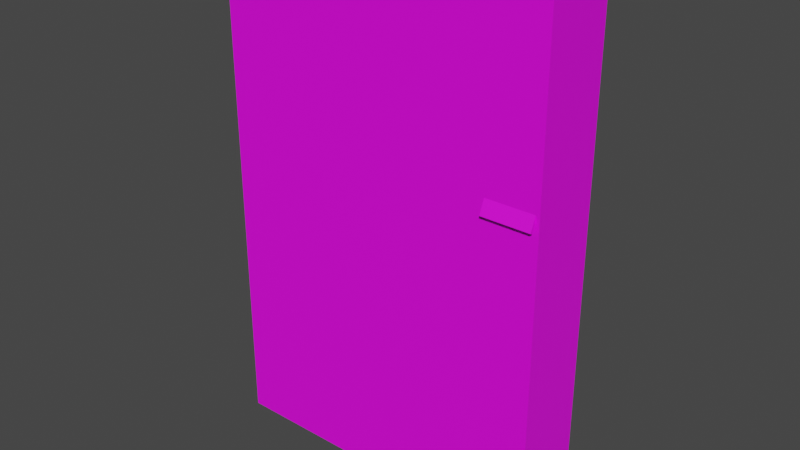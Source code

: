 # Source: Lab.blend  (saved by Blender 3.3.6; exported with 4.5.12 LTS)
import bpy
from mathutils import Matrix  # noqa: F401  (used for matrix-valued properties, if any)

bpy.ops.wm.read_factory_settings(use_empty=True)
scene = bpy.context.scene
scene.name = 'Scene'

# ---- collections
col_collection = bpy.data.collections.new('Collection'); scene.collection.children.link(col_collection)

# ---- images (referenced by path relative to the original .blend; pixels are not part of the script)
import os
ASSET_DIR = os.environ.get("B2B_ASSET_DIR", "")  # directory of the original .blend (textures are referenced by path, not embedded)
HERE = os.path.dirname(os.path.abspath(__file__))  # packed textures are extracted next to this script under _unpacked/

def load_image(name, relpath, width, height, colorspace="sRGB"):
    """Load a texture the original file referenced (path relative to the .blend, or extracted next to this script)."""
    p = next((c for c in (os.path.join(HERE, relpath), os.path.join(ASSET_DIR, relpath)) if relpath and os.path.exists(c)), "")
    if p:
        img = bpy.data.images.load(p, check_existing=True)
        img.name = name
    else:  # same state as the original file: an image datablock whose file is absent (Cycles renders it pink)
        img = bpy.data.images.new(name, width, height)
        img.source = "FILE"
        img.filepath = "//" + (relpath or name)
    img.colorspace_settings.name = colorspace
    return img
img_walltexture_png = load_image('WallTexture.png', 'WallTexture.png', 1024, 1024, 'sRGB')
img_tile_png = load_image('TILE.png', 'TILE.png', 1024, 1024, 'sRGB')
img_door_jpg = load_image('Door.jpg', 'Door.jpg', 1024, 1024, 'sRGB')

# ---- materials (node trees are filled in below, after node groups)
mat_material = bpy.data.materials.new('Material')
mat_material.alpha_threshold = 0.0
mat_material.use_transparent_shadow = False
mat_material.roughness = 0.5
mat_material.line_color = (0.0, 0.0, 0.0, 1.0)
mat_material_001 = bpy.data.materials.new('Material.001')
mat_material_001.use_transparent_shadow = False
mat_material_002 = bpy.data.materials.new('Material.002')
mat_material_002.use_transparent_shadow = False

# ---- material node trees
mat_material.use_nodes = True; mat_material.node_tree.nodes.clear()
_N = mat_material.node_tree.nodes; _L = mat_material.node_tree.links
n0 = _N.new('ShaderNodeOutputMaterial'); n0.name = 'Material Output'; n0.location = (300, 300)
n1 = _N.new('ShaderNodeBsdfPrincipled'); n1.name = 'Principled BSDF'; n1.location = (10, 300)
n1.distribution = 'GGX'
n1.subsurface_method = 'RANDOM_WALK_SKIN'
n1.inputs[3].default_value = 1.45
n1.inputs[27].default_value = (0.0, 0.0, 0.0, 1.0)
n1.inputs[28].default_value = 1.0
n2 = _N.new('ShaderNodeTexImage'); n2.name = 'Image Texture'; n2.location = (-280, 280)
n2.image = img_walltexture_png
_L.new(n1.outputs[0], n0.inputs[0])
_L.new(n2.outputs[0], n1.inputs[0])
n0.is_active_output = True
mat_material_001.use_nodes = True; mat_material_001.node_tree.nodes.clear()
_N = mat_material_001.node_tree.nodes; _L = mat_material_001.node_tree.links
n0 = _N.new('ShaderNodeBsdfPrincipled'); n0.name = 'Principled BSDF'; n0.location = (10, 300)
n0.distribution = 'GGX'
n0.subsurface_method = 'RANDOM_WALK_SKIN'
n0.inputs[3].default_value = 1.45
n0.inputs[27].default_value = (0.0, 0.0, 0.0, 1.0)
n0.inputs[28].default_value = 1.0
n1 = _N.new('ShaderNodeOutputMaterial'); n1.name = 'Material Output'; n1.location = (300, 300)
n2 = _N.new('ShaderNodeTexImage'); n2.name = 'Image Texture'; n2.location = (-280, 280)
n2.image = img_tile_png
_L.new(n0.outputs[0], n1.inputs[0])
_L.new(n2.outputs[0], n0.inputs[0])
n1.is_active_output = True
mat_material_002.use_nodes = True; mat_material_002.node_tree.nodes.clear()
_N = mat_material_002.node_tree.nodes; _L = mat_material_002.node_tree.links
n0 = _N.new('ShaderNodeBsdfPrincipled'); n0.name = 'Principled BSDF'; n0.location = (10, 300)
n0.distribution = 'GGX'
n0.subsurface_method = 'RANDOM_WALK_SKIN'
n0.inputs[3].default_value = 1.45
n0.inputs[27].default_value = (0.0, 0.0, 0.0, 1.0)
n0.inputs[28].default_value = 1.0
n1 = _N.new('ShaderNodeOutputMaterial'); n1.name = 'Material Output'; n1.location = (300, 300)
n2 = _N.new('ShaderNodeTexImage'); n2.name = 'Image Texture'; n2.location = (-280, 280)
n2.image = img_door_jpg
_L.new(n0.outputs[0], n1.inputs[0])
_L.new(n2.outputs[0], n0.inputs[0])
n1.is_active_output = True

# ---- world
world_world = bpy.data.worlds.new('World'); scene.world = world_world
world_world.use_nodes = True; world_world.node_tree.nodes.clear()
_N = world_world.node_tree.nodes; _L = world_world.node_tree.links
n0 = _N.new('ShaderNodeOutputWorld'); n0.name = 'World Output'; n0.location = (300, 300)
n1 = _N.new('ShaderNodeBackground'); n1.name = 'Background'; n1.location = (10, 300)
n1.inputs[0].default_value = (0.05088, 0.05088, 0.05088, 1.0)
_L.new(n1.outputs[0], n0.inputs[0])
n0.is_active_output = True
world_world.color = (0.05088, 0.05088, 0.05088)
world_world.use_sun_shadow = False
world_world.sun_shadow_jitter_overblur = 0.0

# ---- meshes
me_cube = bpy.data.meshes.new('Cube')
me_cube.from_pydata([(32.08, -12.34, -40.47), (33.35, -12.88, -41.75), (32.08, -12.34, 58.09), (33.35, -12.88, 59.37), (-32.08, -12.34, -40.47), (-33.35, -12.88, -41.75), (-32.08, -12.34, 58.09), (-33.35, -12.88, 59.37), (33.35, -12.34, 59.37), (-33.35, -12.34, 59.37), (33.35, -12.34, -41.75), (-33.35, -12.34, -41.75), (11.12, -12.88, -41.75), (-11.12, -12.88, -41.75), (11.12, -12.34, 59.37), (-11.12, -12.34, 59.37), (-11.12, -12.88, 59.37), (11.12, -12.88, 59.37), (-11.12, -12.34, -41.75), (11.12, -12.34, -41.75), (10.69, -12.34, 58.09), (-10.69, -12.34, 58.09), (-10.69, -12.34, -40.47), (10.69, -12.34, -40.47), (-33.35, -12.88, 49.05), (33.35, -12.34, 49.05), (-33.35, -12.34, 49.05), (33.35, -12.88, 49.05), (32.08, -12.34, 48.03), (-32.08, -12.34, 48.03), (-11.12, -12.88, 49.05), (11.12, -12.88, 49.05), (10.69, -12.34, 48.03), (-10.69, -12.34, 48.03), (-33.35, -12.34, 3.648), (33.35, -12.88, 3.648), (-32.08, -12.34, 3.778), (-33.35, -12.88, 3.648), (33.35, -12.34, 3.648), (32.08, -12.34, 3.778), (-11.12, -12.88, 3.648), (11.12, -12.88, 3.648), (10.69, -12.34, 3.778), (-10.69, -12.34, 3.778), (-33.35, -12.34, -20.59), (33.35, -12.88, -20.59), (-32.08, -12.34, -19.85), (-33.35, -12.88, -20.59), (33.35, -12.34, -20.59), (32.08, -12.34, -19.85), (-11.12, -12.88, -20.59), (11.12, -12.88, -20.59), (10.69, -12.34, -19.85), (-10.69, -12.34, -19.85), (-33.35, -12.88, 2.368), (33.35, -12.34, 2.368), (32.08, -12.34, 2.53), (-11.12, -12.88, 2.368), (11.12, -12.88, 2.368), (10.69, -12.34, 2.53), (-10.69, -12.34, 2.53), (-33.35, -12.34, 2.368), (33.35, -12.88, 2.368), (-32.08, -12.34, 2.53), (-33.35, -12.88, 47.79), (33.35, -12.34, 47.79), (32.08, -12.34, 46.81), (-11.12, -12.88, 47.79), (11.12, -12.88, 47.79), (10.69, -12.34, 46.81), (-10.69, -12.34, 46.81), (-33.35, -12.34, 47.79), (33.35, -12.88, 47.79), (-32.08, -12.34, 46.81), (-33.35, -12.34, -25.76), (33.35, -12.88, -25.76), (-32.08, -12.34, -24.88), (-33.35, -12.88, -25.76), (33.35, -12.34, -25.76), (32.08, -12.34, -24.88), (-11.12, -12.88, -25.76), (11.12, -12.88, -25.76), (10.69, -12.34, -24.88), (-10.69, -12.34, -24.88), (9.919, -12.88, -41.75), (-9.919, -12.88, -41.75), (9.919, -12.34, 59.37), (-9.919, -12.34, 59.37), (-9.919, -12.88, 59.37), (9.919, -12.88, 59.37), (-9.919, -12.34, -41.75), (9.919, -12.34, -41.75), (9.539, -12.34, 58.09), (-9.539, -12.34, 58.09), (-9.539, -12.34, -40.47), (9.539, -12.34, -40.47), (-9.539, -12.34, 48.03), (9.539, -12.34, 48.03), (9.919, -12.88, 49.05), (-9.919, -12.88, 49.05), (9.919, -12.88, 3.648), (-9.919, -12.88, 3.648), (-9.539, -12.34, 3.778), (9.539, -12.34, 3.778), (-9.539, -12.34, -19.85), (9.539, -12.34, -19.85), (9.919, -12.88, -20.59), (-9.919, -12.88, -20.59), (-9.539, -12.34, 2.53), (9.539, -12.34, 2.53), (9.919, -12.88, 2.368), (-9.919, -12.88, 2.368), (9.919, -12.88, 47.79), (-9.919, -12.88, 47.79), (-9.539, -12.34, 46.81), (9.539, -12.34, 46.81), (9.919, -12.88, -25.76), (-9.919, -12.88, -25.76), (-9.539, -12.34, -24.88), (9.539, -12.34, -24.88), (-33.35, -12.34, -38.75), (33.35, -12.88, -38.75), (-32.08, -12.34, -37.55), (-33.35, -12.88, -38.75), (33.35, -12.34, -38.75), (32.08, -12.34, -37.55), (-11.12, -12.88, -38.75), (11.12, -12.88, -38.75), (10.69, -12.34, -37.55), (-10.69, -12.34, -37.55), (9.539, -12.34, -37.55), (-9.539, -12.34, -37.55), (-9.919, -12.88, -38.75), (9.919, -12.88, -38.75), (-33.35, -12.88, -33.85), (33.35, -12.34, -33.85), (32.08, -12.34, -32.77), (-11.12, -12.88, -33.85), (11.12, -12.88, -33.85), (10.69, -12.34, -32.77), (-10.69, -12.34, -32.77), (9.539, -12.34, -32.77), (-9.539, -12.34, -32.77), (-9.919, -12.88, -33.85), (9.919, -12.88, -33.85), (-33.35, -12.34, -33.85), (33.35, -12.88, -33.85), (-32.08, -12.34, -32.77), (-33.35, -12.34, 41.43), (33.35, -12.88, 41.43), (-32.08, -12.34, 40.61), (-33.35, -12.88, 41.43), (33.35, -12.34, 41.43), (32.08, -12.34, 40.61), (-11.12, -12.88, 41.43), (11.12, -12.88, 41.43), (10.69, -12.34, 40.61), (-10.69, -12.34, 40.61), (9.539, -12.34, 40.61), (-9.539, -12.34, 40.61), (-9.919, -12.88, 41.43), (9.919, -12.88, 41.43), (-7.153e-07, -12.88, -41.75), (-7.153e-07, -12.34, 59.37), (-7.153e-07, -12.88, 59.37), (-7.153e-07, -12.34, -41.75), (-7.153e-07, -12.34, 58.09), (-7.153e-07, -12.34, -40.47), (-7.153e-07, -12.34, 48.03), (-7.153e-07, -12.88, 49.05), (-7.153e-07, -12.88, 3.648), (-7.153e-07, -12.34, 3.778), (-7.153e-07, -12.34, -19.85), (-7.153e-07, -12.88, -20.59), (-7.153e-07, -12.34, 2.53), (-7.153e-07, -12.88, 2.368), (-7.153e-07, -12.88, 47.79), (-7.153e-07, -12.34, 46.81), (-7.153e-07, -12.88, -25.76), (-7.153e-07, -12.34, -24.88), (-7.153e-07, -12.88, -38.75), (-7.153e-07, -12.34, -37.55), (-7.153e-07, -12.88, -33.85), (-7.153e-07, -12.34, -32.77), (-7.153e-07, -12.88, 41.43), (-7.153e-07, -12.34, 40.61), (-11.12, -5.829, 59.37), (-33.35, -5.829, 59.37), (33.35, -5.829, 49.05), (33.35, -5.829, 59.37), (-33.35, -5.829, -38.75), (-33.35, -5.829, -41.75), (11.12, -5.829, -41.75), (33.35, -5.829, -41.75), (-10.69, -5.829, 58.09), (-32.08, -5.829, 58.09), (32.08, -5.829, 48.03), (32.08, -5.829, 58.09), (-32.08, -5.829, -37.55), (-32.08, -5.829, -40.47), (10.69, -5.829, -40.47), (32.08, -5.829, -40.47), (11.12, -5.829, 59.37), (-9.919, -5.829, 59.37), (-11.12, -5.829, -41.75), (9.919, -5.829, -41.75), (10.69, -5.829, 58.09), (-9.539, -5.829, 58.09), (-10.69, -5.829, -40.47), (9.539, -5.829, -40.47), (33.35, -5.829, 47.79), (-33.35, -5.829, 49.05), (32.08, -5.829, 46.81), (-32.08, -5.829, 48.03), (10.69, -5.829, 46.81), (10.69, -5.829, 48.03), (-10.69, -5.829, 46.81), (-10.69, -5.829, 48.03), (9.539, -5.829, 48.03), (-33.35, -5.829, 41.43), (-33.35, -5.829, 3.648), (-32.08, -5.829, 40.61), (-32.08, -5.829, 3.778), (33.35, -5.829, 2.368), (33.35, -5.829, 3.648), (32.08, -5.829, 2.53), (32.08, -5.829, 3.778), (10.69, -5.829, 2.53), (10.69, -5.829, 3.778), (-10.69, -5.829, 2.53), (-10.69, -5.829, 3.778), (9.539, -5.829, 3.778), (-33.35, -5.829, 2.368), (-33.35, -5.829, -20.59), (-32.08, -5.829, 2.53), (-32.08, -5.829, -19.85), (33.35, -5.829, -25.76), (33.35, -5.829, -20.59), (32.08, -5.829, -24.88), (32.08, -5.829, -19.85), (10.69, -5.829, -24.88), (10.69, -5.829, -19.85), (9.539, -5.829, -19.85), (-10.69, -5.829, -19.85), (9.539, -5.829, 2.53), (33.35, -5.829, 41.43), (32.08, -5.829, 40.61), (10.69, -5.829, 40.61), (-33.35, -5.829, 47.79), (-32.08, -5.829, 46.81), (9.539, -5.829, 46.81), (-33.35, -5.829, -25.76), (-32.08, -5.829, -24.88), (33.35, -5.829, -33.85), (32.08, -5.829, -32.77), (10.69, -5.829, -32.77), (-10.69, -5.829, -32.77), (-10.69, -5.829, -24.88), (9.539, -5.829, -24.88), (9.919, -5.829, 59.37), (-7.153e-07, -5.829, 59.37), (-9.919, -5.829, -41.75), (-7.153e-07, -5.829, -41.75), (9.539, -5.829, 58.09), (-7.153e-07, -5.829, 58.09), (-9.539, -5.829, -40.47), (-7.153e-07, -5.829, -40.47), (-9.539, -5.829, 48.03), (-9.539, -5.829, 3.778), (-9.539, -5.829, -19.85), (-9.539, -5.829, 2.53), (-9.539, -5.829, 46.81), (-9.539, -5.829, -24.88), (9.539, -5.829, -32.77), (-9.539, -5.829, -32.77), (9.539, -5.829, 40.61), (-33.35, -5.829, -33.85), (-32.08, -5.829, -32.77), (33.35, -5.829, -38.75), (32.08, -5.829, -37.55), (10.69, -5.829, -37.55), (-10.69, -5.829, -37.55), (9.539, -5.829, -37.55), (-9.539, -5.829, -37.55), (-10.69, -5.829, 40.61), (-9.539, -5.829, 40.61), (-7.153e-07, -5.829, 3.778), (-7.153e-07, -5.829, 2.53), (-32.08, -5.829, 50.07), (-32.08, -5.829, 56.55), (-33.35, -5.829, 50.07), (-33.35, -5.829, 56.55), (-33.35, -12.33, 50.07), (-33.35, -12.33, 56.55), (-32.08, -12.33, 50.07), (-32.08, -12.33, 56.55), (9.539, 1.95, -40.47), (-7.153e-07, 1.95, -40.47), (33.35, 1.95, -41.75), (33.35, 1.95, -38.75), (-32.08, 1.95, 56.55), (-33.35, 1.95, 56.55), (-9.919, 1.95, 59.37), (-7.153e-07, 1.95, 59.37), (-9.539, 1.95, -40.47), (32.08, 1.95, 2.53), (32.08, 1.95, -19.85), (11.12, 1.95, -41.75), (10.69, 1.95, -40.47), (9.919, 1.95, -41.75), (33.35, 1.95, 3.648), (32.08, 1.95, 3.778), (-33.35, 1.95, 2.368), (-33.35, 1.95, -20.59), (-32.08, 1.95, 2.53), (-10.69, 1.95, -40.47), (-32.08, 1.95, 50.07), (-33.35, 1.95, 50.07), (-33.35, 1.95, 41.43), (-33.35, 1.95, 47.79), (32.08, 1.95, -40.47), (-32.08, 1.95, -19.85), (-33.35, 1.95, -25.76), (9.919, 1.95, 59.37), (9.539, 1.95, 58.09), (-33.35, 1.95, -33.85), (-32.08, 1.95, -32.77), (-32.08, 1.95, 58.09), (-33.35, 1.95, 49.05), (-33.35, 1.95, 59.37), (-7.153e-07, 1.95, -41.75), (-11.12, 1.95, 59.37), (-10.69, 1.95, 58.09), (11.12, 1.95, 59.37), (10.69, 1.95, 58.09), (-9.539, 1.95, 58.09), (33.35, 1.95, 47.79), (32.08, 1.95, 46.81), (33.35, 1.95, 41.43), (32.08, 1.95, 40.61), (-32.08, 1.95, 48.03), (-32.08, 1.95, -24.88), (-33.35, 1.95, 3.648), (-32.08, 1.95, 40.61), (-9.919, 1.95, -41.75), (32.08, 1.95, -37.55), (33.35, 1.95, -33.85), (-32.08, 1.95, 46.81), (33.35, 1.95, 49.05), (33.35, 1.95, 59.37), (32.08, 1.95, 48.03), (32.08, 1.95, 58.09), (-11.12, 1.95, -41.75), (33.35, 1.95, -25.76), (33.35, 1.95, -20.59), (32.08, 1.95, -24.88), (-7.153e-07, 1.95, 58.09), (-32.08, 1.95, 3.778), (32.08, 1.95, -32.77), (-33.35, 1.95, -38.75), (-33.35, 1.95, -41.75), (-32.08, 1.95, -37.55), (-32.08, 1.95, -40.47), (33.35, 1.95, 2.368)], [], [(33, 29, 6, 21), (16, 15, 9, 7), (123, 120, 11, 5), (31, 27, 3, 17), (27, 25, 8, 3), (12, 19, 10, 1), (15, 87, 203, 186), (65, 152, 245, 210), (14, 8, 189, 202), (33, 96, 267, 217), (60, 43, 230, 229), (167, 95, 209, 266), (42, 59, 227, 228), (102, 171, 286, 268), (5, 11, 18, 13), (84, 91, 19, 12), (24, 30, 16, 7), (98, 31, 17, 89), (3, 8, 14, 17), (88, 87, 15, 16), (28, 32, 20, 2), (96, 33, 21, 93), (76, 147, 277, 252), (166, 93, 207, 264), (112, 68, 31, 98), (64, 67, 30, 24), (145, 74, 251, 276), (20, 92, 263, 206), (72, 65, 25, 27), (68, 72, 27, 31), (7, 9, 26, 24), (56, 39, 226, 225), (60, 63, 36, 43), (58, 62, 35, 41), (62, 55, 38, 35), (96, 114, 271, 267), (54, 57, 40, 37), (110, 58, 41, 100), (56, 59, 42, 39), (91, 165, 262, 205), (94, 167, 266, 265), (151, 148, 34, 37), (118, 83, 53, 104), (79, 82, 52, 49), (116, 81, 51, 106), (77, 80, 50, 47), (38, 55, 223, 224), (75, 78, 48, 45), (81, 75, 45, 51), (83, 76, 46, 53), (115, 97, 218, 250), (54, 61, 44, 47), (37, 34, 61, 54), (90, 18, 204, 261), (92, 166, 264, 263), (49, 52, 59, 56), (106, 51, 58, 110), (47, 50, 57, 54), (142, 131, 283, 274), (45, 48, 55, 62), (51, 45, 62, 58), (53, 46, 63, 60), (24, 26, 71, 64), (23, 0, 201, 200), (157, 150, 73, 70), (155, 149, 72, 68), (149, 152, 65, 72), (165, 90, 261, 262), (151, 154, 67, 64), (161, 155, 68, 112), (153, 156, 69, 66), (159, 157, 70, 114), (140, 147, 76, 83), (138, 146, 75, 81), (146, 135, 78, 75), (150, 36, 222, 221), (134, 137, 80, 77), (144, 138, 81, 116), (136, 139, 82, 79), (122, 4, 199, 198), (129, 140, 256, 281), (47, 44, 74, 77), (28, 2, 197, 196), (183, 142, 118, 179), (137, 143, 117, 80), (182, 144, 116, 178), (87, 163, 260, 203), (185, 159, 114, 177), (154, 160, 113, 67), (184, 161, 112, 176), (50, 107, 111, 57), (173, 106, 110, 175), (163, 86, 259, 260), (172, 104, 108, 174), (80, 117, 107, 50), (178, 116, 106, 173), (34, 148, 219, 220), (179, 118, 104, 172), (21, 6, 195, 194), (86, 14, 202, 259), (57, 111, 101, 40), (175, 110, 100, 170), (67, 113, 99, 30), (176, 112, 98, 169), (29, 33, 217, 213), (177, 114, 96, 168), (32, 97, 92, 20), (168, 96, 93, 166), (17, 14, 86, 89), (164, 163, 87, 88), (30, 99, 88, 16), (169, 98, 89, 164), (13, 18, 90, 85), (162, 165, 91, 84), (109, 103, 231, 244), (36, 63, 234, 222), (10, 19, 192, 193), (125, 136, 254, 279), (162, 84, 133, 180), (13, 85, 132, 126), (167, 94, 131, 181), (11, 120, 190, 191), (119, 105, 242, 258), (0, 23, 128, 125), (84, 12, 127, 133), (5, 13, 126, 123), (61, 34, 220, 232), (1, 10, 124, 121), (12, 1, 121, 127), (22, 4, 122, 129), (135, 124, 278, 253), (134, 145, 120, 123), (77, 74, 145, 134), (53, 60, 229, 243), (180, 133, 144, 182), (126, 132, 143, 137), (181, 131, 142, 183), (128, 130, 141, 139), (8, 25, 188, 189), (125, 128, 139, 136), (133, 127, 138, 144), (123, 126, 137, 134), (59, 52, 241, 227), (121, 124, 135, 146), (127, 121, 146, 138), (129, 122, 147, 140), (170, 100, 161, 184), (40, 101, 160, 154), (171, 102, 159, 185), (9, 15, 186, 187), (108, 104, 269, 270), (39, 42, 156, 153), (100, 41, 155, 161), (37, 40, 154, 151), (105, 109, 244, 242), (35, 38, 152, 149), (41, 35, 149, 155), (43, 36, 150, 157), (64, 71, 148, 151), (32, 28, 196, 215), (103, 171, 185, 158), (101, 170, 184, 160), (130, 181, 183, 141), (132, 180, 182, 143), (95, 167, 181, 130), (85, 162, 180, 132), (49, 56, 225, 239), (97, 32, 215, 218), (85, 90, 165, 162), (99, 169, 164, 88), (89, 86, 163, 164), (97, 168, 166, 92), (115, 177, 168, 97), (113, 176, 169, 99), (111, 175, 170, 101), (109, 174, 171, 103), (119, 179, 172, 105), (117, 178, 173, 107), (105, 172, 174, 109), (107, 173, 175, 111), (160, 184, 176, 113), (158, 185, 177, 115), (143, 182, 178, 117), (141, 183, 179, 119), (236, 253, 346, 353), (264, 207, 335, 356), (210, 245, 338, 336), (278, 193, 298, 299), (209, 200, 308, 296), (192, 205, 309, 307), (246, 212, 337, 339), (235, 252, 341, 321), (271, 216, 217, 267), (212, 214, 215, 196), (265, 266, 297, 304), (213, 249, 347, 340), (223, 237, 354, 363), (216, 249, 213, 217), (234, 235, 321, 314), (270, 229, 230, 268), (225, 226, 311, 305), (288, 213, 340, 316), (198, 199, 362, 361), (279, 254, 358, 345), (269, 243, 229, 270), (248, 211, 328, 319), (253, 278, 299, 346), (193, 192, 307, 298), (266, 209, 296, 297), (274, 256, 257, 272), (277, 198, 361, 326), (255, 273, 258, 240), (247, 275, 250, 214), (241, 242, 244, 227), (240, 258, 242, 241), (227, 244, 231, 228), (287, 270, 268, 286), (214, 250, 218, 215), (276, 251, 322, 325), (203, 260, 303, 302), (263, 264, 356, 324), (237, 236, 353, 354), (200, 209, 282, 280), (265, 208, 281, 283), (190, 276, 325, 359), (200, 201, 320, 308), (191, 190, 359, 360), (283, 281, 256, 274), (239, 225, 305, 306), (228, 231, 275, 247), (268, 230, 284, 285), (224, 223, 363, 310), (207, 194, 332, 335), (232, 220, 342, 312), (291, 187, 329, 301), (153, 66, 212, 246), (174, 108, 270, 287), (18, 11, 191, 204), (139, 141, 273, 255), (69, 156, 247, 214), (19, 91, 205, 192), (2, 20, 206, 197), (71, 26, 211, 248), (93, 21, 194, 207), (104, 53, 243, 269), (4, 22, 208, 199), (120, 145, 276, 190), (147, 122, 198, 277), (44, 61, 232, 233), (70, 73, 249, 216), (124, 10, 193, 278), (63, 46, 235, 234), (148, 71, 248, 219), (0, 125, 279, 201), (48, 78, 236, 237), (73, 150, 221, 249), (79, 49, 239, 238), (128, 23, 200, 280), (152, 38, 224, 245), (66, 69, 214, 212), (22, 129, 281, 208), (114, 70, 216, 271), (39, 153, 246, 226), (95, 130, 282, 209), (52, 82, 240, 241), (74, 44, 233, 251), (131, 94, 265, 283), (156, 42, 228, 247), (46, 76, 252, 235), (83, 118, 272, 257), (43, 157, 284, 230), (103, 158, 275, 231), (25, 65, 210, 188), (78, 135, 253, 236), (141, 119, 258, 273), (159, 102, 268, 285), (211, 26, 9, 187, 291, 293, 292, 290), (136, 79, 238, 254), (118, 142, 274, 272), (130, 128, 280, 282), (289, 195, 6, 29, 213, 288, 294, 295), (82, 139, 255, 240), (158, 115, 250, 275), (140, 83, 257, 256), (171, 174, 287, 286), (157, 159, 285, 284), (55, 48, 237, 223), (294, 292, 293, 295), (288, 290, 292, 294), (293, 291, 289, 295), (332, 327, 329, 331), (350, 351, 349, 348), (361, 362, 360, 359), (308, 320, 298, 307), (362, 315, 352, 360), (296, 308, 307, 309), (351, 334, 333, 349), (335, 332, 331, 302), (340, 328, 317, 316), (327, 300, 301, 329), (337, 350, 348, 336), (305, 311, 310, 363), (343, 357, 342, 318), (355, 306, 354, 353), (314, 321, 313, 312), (357, 314, 312, 342), (306, 305, 363, 354), (340, 347, 319, 328), (339, 337, 336, 338), (358, 355, 353, 346), (321, 341, 322, 313), (334, 324, 323, 333), (356, 335, 302, 303), (315, 304, 344, 352), (297, 296, 309, 330), (320, 345, 299, 298), (326, 361, 359, 325), (341, 326, 325, 322), (345, 358, 346, 299), (311, 339, 338, 310), (347, 343, 318, 319), (304, 297, 330, 344), (324, 356, 303, 323), (226, 246, 339, 311), (189, 188, 348, 349), (290, 317, 316, 288), (251, 233, 313, 322), (260, 259, 323, 303), (261, 204, 352, 344), (222, 234, 314, 357), (196, 197, 351, 350), (233, 232, 312, 313), (259, 202, 333, 323), (249, 221, 343, 347), (289, 291, 301, 300), (238, 239, 306, 355), (219, 248, 319, 318), (262, 261, 344, 330), (187, 186, 331, 329), (202, 189, 349, 333), (254, 238, 355, 358), (252, 277, 326, 341), (188, 210, 336, 348), (197, 206, 334, 351), (212, 196, 350, 337), (206, 263, 324, 334), (194, 195, 327, 332), (205, 262, 330, 309), (245, 224, 310, 338), (204, 191, 360, 352), (208, 265, 304, 315), (199, 208, 315, 362), (220, 219, 318, 342), (201, 279, 345, 320), (186, 203, 302, 331), (195, 289, 300, 327), (221, 222, 357, 343), (211, 290, 317, 328), (316, 317, 301, 300), (316, 300, 289, 288), (290, 291, 301, 317), (290, 288, 289, 291)])
me_cube.polygons.foreach_set('material_index', [1, 0, 0, 0, 0, 0, 0, 0, 0, 0, 0, 0, 0, 0, 0, 0, 0, 0, 0, 0, 1, 1, 0, 0, 0, 0, 0, 0, 0, 0, 0, 0, 1, 0, 0, 0, 0, 0, 1, 0, 0, 0, 1, 1, 0, 0, 0, 0, 0, 1, 0, 0, 0, 0, 0, 1, 0, 0, 0, 0, 0, 1, 0, 0, 1, 0, 0, 0, 0, 0, 1, 1, 1, 0, 0, 0, 0, 0, 1, 0, 0, 0, 0, 1, 0, 0, 0, 1, 0, 0, 0, 0, 0, 1, 0, 0, 0, 1, 0, 0, 0, 0, 0, 0, 0, 1, 1, 1, 0, 0, 0, 0, 0, 0, 0, 0, 0, 0, 0, 0, 1, 0, 0, 1, 0, 0, 0, 0, 0, 1, 0, 0, 0, 0, 0, 0, 1, 1, 0, 1, 0, 0, 0, 0, 0, 1, 0, 0, 1, 0, 0, 1, 0, 0, 0, 0, 0, 1, 0, 0, 1, 0, 1, 0, 1, 0, 0, 0, 0, 0, 0, 1, 1, 0, 0, 1, 1, 0, 1, 0, 0, 1, 0, 1, 0, 0, 0, 0, 0, 0, 0, 0, 0, 0, 0, 0, 0, 0, 0, 0, 0, 0, 0, 0, 0, 0, 0, 0, 0, 0, 0, 0, 0, 0, 0, 0, 0, 0, 0, 0, 0, 0, 0, 0, 0, 0, 0, 0, 0, 0, 0, 0, 0, 0, 0, 0, 0, 0, 0, 0, 0, 0, 0, 0, 0, 0, 0, 0, 0, 0, 0, 0, 0, 0, 0, 0, 0, 0, 0, 0, 0, 0, 0, 0, 0, 0, 0, 0, 0, 0, 0, 0, 0, 0, 0, 0, 0, 0, 0, 0, 0, 0, 0, 0, 0, 0, 0, 2, 2, 2, 0, 0, 0, 0, 0, 0, 0, 0, 0, 0, 0, 0, 0, 0, 0, 0, 0, 0, 0, 0, 0, 0, 0, 0, 0, 0, 0, 0, 0, 0, 0, 0, 0, 0, 0, 2, 0, 0, 0, 0, 0, 0, 0, 0, 2, 0, 0, 0, 0, 0, 0, 0, 0, 0, 0, 0, 0, 0, 0, 0, 0, 0, 0, 0, 0, 0, 0, 0, 0, 0, 0, 0])
_uv = me_cube.uv_layers.new(name='UVMap')
_uv.uv.foreach_set('vector', [-7.307, -27.5, -22.57, -27.5, -22.57, -34.68, -7.307, -34.68, 1.254, 5.211, 1.165, 5.211, 1.165, 1.59, 1.254, 1.59, 6.899, -6.397, 6.899, -6.308, 6.411, -6.308, 6.411, -6.397, 4.749, 1.516, 4.749, 5.137, 3.069, 5.137, 3.069, 1.516, 7.621, -6.843, 7.532, -6.843, 7.532, -8.524, 7.621, -8.524, -12.01, 5.381, -11.92, 5.381, -11.92, 9.002, -12.01, 9.002, 12.95, 1.31, 12.75, 1.31, 12.75, 0.2501, 12.95, 0.2501, 3.966, -5.797, 3.966, -4.761, 2.907, -4.761, 2.907, -5.797, 7.987, -4.699, 7.987, -1.078, 6.928, -1.078, 6.928, -4.699, 12.76, 3.712, 12.95, 3.712, 12.95, 4.771, 12.76, 4.771, -6.337, 12.71, -6.54, 12.71, -6.54, 11.65, -6.337, 11.65, 9.694, 2.387, 11.25, 2.387, 11.25, 3.446, 9.694, 3.446, -1.027, -9.784, -0.8242, -9.784, -0.8242, -8.724, -1.027, -8.724, 9.82, 0.1082, 11.37, 0.1082, 11.37, 1.168, 9.82, 1.168, 1.367, -0.2937, 1.367, -0.2049, -2.254, -0.2049, -2.254, -0.2937, -12.01, 11.01, -11.92, 11.01, -11.92, 11.21, -12.01, 11.21, 1.326, 4.982, 1.326, 1.361, 3.007, 1.361, 3.007, 4.982, 1.09, 4.392, 0.8952, 4.392, 0.8952, 2.712, 1.09, 2.712, -5.863, 7.455, -5.952, 7.455, -5.952, 3.834, -5.863, 3.834, 3.81, -5.859, 3.81, -5.948, 4.005, -5.948, 4.005, -5.859, 23.22, -27.5, 7.958, -27.5, 7.958, -34.68, 23.22, -34.68, -6.483, -27.5, -7.307, -27.5, -7.307, -34.68, -6.483, -34.68, -8.167, -11.67, -6.882, -11.67, -6.882, -10.61, -8.167, -10.61, 11.37, 0.04603, 9.82, 0.04603, 9.82, -1.014, 11.37, -1.014, 9.943, 12.33, 9.748, 12.33, 9.748, 12.12, 9.943, 12.12, 12.14, -12.21, 12.14, -8.586, 11.94, -8.586, 11.94, -12.21, 10.03, 11.15, 8.708, 11.15, 8.708, 10.09, 10.03, 10.09, 12.36, -3.436, 12.55, -3.436, 12.55, -2.377, 12.36, -2.377, -10.04, 11.1, -10.13, 11.1, -10.13, 10.9, -10.04, 10.9, 11.87, -12.21, 11.87, -8.586, 11.67, -8.586, 11.67, -12.21, 10.85, -4.85, 10.85, -4.761, 9.171, -4.761, 9.171, -4.85, 12.87, -1.396, 12.67, -1.396, 12.67, -2.456, 12.87, -2.456, -7.307, 4.981, -22.57, 4.981, -22.57, 4.09, -7.307, 4.09, 11.61, -12.21, 11.61, -8.586, 11.4, -8.586, 11.4, -12.21, -11.92, 10.95, -12.01, 10.95, -12.01, 10.74, -11.92, 10.74, 12.18, -9.563, 12.38, -9.563, 12.38, -8.504, 12.18, -8.504, -6.285, 11.58, -9.906, 11.58, -9.906, 11.38, -6.285, 11.38, 11.12, 7.581, 11.12, 7.777, 10.91, 7.777, 10.91, 7.581, 23.22, 4.981, 7.958, 4.981, 7.958, 4.09, 23.22, 4.09, 9.931, -6.868, 9.931, -8.484, 10.99, -8.484, 10.99, -6.868, 9.82, 9.293, 11.37, 9.293, 11.37, 10.35, 9.82, 10.35, 12.47, -12.21, 12.57, -12.21, 12.57, -6.611, 12.47, -6.612, -6.483, 24.55, -7.307, 24.55, -7.307, 20.96, -6.483, 20.96, 23.22, 24.55, 7.958, 24.55, 7.958, 20.96, 23.22, 20.96, 8.646, 11.4, 8.451, 11.4, 8.451, 10.56, 8.646, 10.56, 7.548, 5.317, 7.548, 8.938, 6.707, 8.938, 6.707, 5.317, 12.88, -3.64, 12.67, -3.64, 12.67, -4.699, 12.88, -4.699, 6.578, 6.158, 6.489, 6.158, 6.489, 5.317, 6.578, 5.317, -6.014, 3.834, -6.014, 7.455, -6.855, 7.455, -6.855, 3.834, -7.307, 24.55, -22.57, 24.55, -22.57, 20.96, -7.307, 20.96, -4.812, -10.54, -4.613, -10.54, -4.613, -9.484, -4.812, -9.484, -11.92, 5.319, -12.01, 5.319, -12.01, 1.58, -11.92, 1.58, -10.13, 10.62, -10.04, 10.62, -10.04, 10.83, -10.13, 10.83, 1.955, 12.02, 1.955, 12.22, 0.8952, 12.22, 0.8952, 12.02, -11.52, 9.503, -9.968, 9.503, -9.968, 10.56, -11.52, 10.56, 23.22, 20.96, 7.958, 20.96, 7.958, 4.981, 23.22, 4.981, 12.37, -4.781, 12.17, -4.781, 12.17, -8.52, 12.37, -8.52, 1.367, -8.468, -2.254, -8.468, -2.254, -12.21, 1.367, -12.21, 12.76, 12.67, 11.98, 12.67, 11.98, 11.61, 12.76, 11.61, -12.01, 1.518, -12.01, 1.429, -8.275, 1.429, -8.275, 1.518, -8.392, -1.102, -12.01, -1.102, -12.01, -4.84, -8.392, -4.84, -7.307, 20.96, -22.57, 20.96, -22.57, 4.981, -7.307, 4.981, -7.813, 1.375, -7.813, 1.464, -8.017, 1.464, -8.017, 1.375, -0.7204, 7.54, 2.762, 7.54, 2.762, 8.6, -0.7204, 8.6, -7.307, -22.2, -22.57, -22.2, -22.57, -26.62, -7.307, -26.62, 7.611, 8.82, 7.611, 5.199, 8.646, 5.199, 8.646, 8.82, 4.749, 6.235, 4.66, 6.235, 4.66, 5.199, 4.749, 5.199, 10.99, -6.806, 10.99, -5.191, 9.931, -5.191, 9.931, -6.806, 7.712, -4.863, 7.712, -8.484, 8.747, -8.484, 8.747, -4.863, 12.95, 2.552, 12.76, 2.552, 12.76, 1.516, 12.95, 1.516, 23.22, -22.2, 7.958, -22.2, 7.958, -26.62, 23.22, -26.62, -6.483, -22.2, -7.307, -22.2, -7.307, -26.62, -6.483, -26.62, -7.307, 30.18, -22.57, 30.18, -22.57, 24.55, -7.307, 24.55, -9.16, 3.834, -9.16, 7.455, -10.48, 7.455, -10.48, 3.834, 2.734, 10.82, 2.645, 10.82, 2.645, 9.503, 2.734, 9.503, -5.892, -4.841, -11.89, -4.841, -11.89, -5.901, -5.892, -5.901, -11.86, 7.455, -11.86, 3.834, -10.54, 3.834, -10.54, 7.455, 2.752, 12.44, 2.557, 12.44, 2.557, 11.12, 2.752, 11.12, 23.22, 30.18, 7.958, 30.18, 7.958, 24.55, 23.22, 24.55, 12.15, 2.881, 12.63, 2.881, 12.63, 3.94, 12.15, 3.94, 11.69, 4.488, 12.47, 4.488, 12.47, 5.548, 11.69, 5.548, 3.748, -5.948, 3.748, -5.859, 2.907, -5.859, 2.907, -5.948, 3.471, -9.407, 1.833, -9.407, 1.833, -10.47, 3.471, -10.47, 0.3255, 30.18, -6.483, 30.18, -6.483, 24.55, 0.3255, 24.55, 4.141, 12.5, 3.946, 12.5, 3.946, 11.18, 4.141, 11.18, 10.49, -3.022, 10.49, -1.407, 9.171, -1.407, 9.171, -3.022, -7.977, 9.283, -6.361, 9.283, -6.361, 10.34, -7.977, 10.34, 0.3255, -22.2, -6.483, -22.2, -6.483, -26.62, 0.3255, -26.62, 12.95, 3.65, 12.76, 3.65, 12.76, 2.614, 12.95, 2.614, 6.427, 6.353, 4.811, 6.353, 4.811, 5.317, 6.427, 5.317, 6.707, 11.8, 6.707, 11.6, 10.45, 11.6, 10.45, 11.8, -4.183, 6.451, -5.798, 6.451, -5.798, 2.712, -4.183, 2.712, -4.739, 9.378, -4.739, 10.99, -5.798, 10.99, -5.798, 9.378, 0.3255, 20.96, -6.483, 20.96, -6.483, 4.981, 0.3255, 4.981, -1.926, 12.67, -2.121, 12.67, -2.121, 11.83, -1.926, 11.83, 2.824, 10.28, 4.439, 10.28, 4.439, 11.12, 2.824, 11.12, 4.128, -4.699, 4.128, 1.454, 3.069, 1.454, 3.069, -4.699, 0.3255, 24.55, -6.483, 24.55, -6.483, 20.96, 0.3255, 20.96, -11.89, -9.266, -8.408, -9.266, -8.408, -8.207, -11.89, -8.207, 0.3391, 11.96, 0.3391, 12.15, -0.7204, 12.15, -0.7204, 11.96, 9.686, 12.33, 9.49, 12.33, 9.49, 12.12, 9.686, 12.12, 8.708, 11.21, 10.32, 11.21, 10.32, 11.42, 8.708, 11.42, 4.697, 12.38, 4.502, 12.38, 4.502, 12.18, 4.697, 12.18, 12.83, -12.21, 12.83, -10.59, 12.63, -10.59, 12.63, -12.21, 5.516, -9.321, 8.999, -9.321, 8.999, -8.261, 5.516, -8.261, 0.3255, -26.62, -6.483, -26.62, -6.483, -27.5, 0.3255, -27.5, 7.958, -27.5, 7.134, -27.5, 7.134, -34.68, 7.958, -34.68, 0.3255, -27.5, -6.483, -27.5, -6.483, -34.68, 0.3255, -34.68, -3.602, 11.31, -3.69, 11.31, -3.69, 11.12, -3.602, 11.12, -11.92, 10.68, -12.01, 10.68, -12.01, 9.064, -11.92, 9.064, 12.7, 11.22, 12.5, 11.22, 12.5, 9.54, 12.7, 9.54, 10.47, 0.6879, 8.857, 0.6879, 8.857, -0.9925, 10.47, -0.9925, -5.907, 1.375, -5.907, 1.464, -6.102, 1.464, -6.102, 1.375, 10.47, 1.301, 10.47, 1.39, 8.857, 1.39, 8.857, 1.301, 12.91, -5.336, 12.7, -5.336, 12.7, -6.396, 12.91, -6.396, 10.26, -3.133, 10.06, -3.133, 10.06, -4.192, 10.26, -4.192, 7.532, -8.586, 7.532, -12.21, 8.592, -12.21, 8.592, -8.586, 11.69, 5.61, 12.47, 5.61, 12.47, 6.67, 11.69, 6.67, 8.857, 0.7501, 10.47, 0.7501, 10.47, 1.239, 8.857, 1.239, 6.589, 12.38, 6.394, 12.38, 6.394, 11.89, 6.589, 11.89, 0.3255, 35.68, -6.483, 35.68, -6.483, 33.59, 0.3255, 33.59, -3.617, 10.48, -3.617, 10.96, -4.676, 10.96, -4.676, 10.48, 11.33, -0.8716, 12.15, -0.8716, 12.15, 0.1879, 11.33, 0.1879, 23.22, 35.68, 7.958, 35.68, 7.958, 33.59, 23.22, 33.59, 12.41, 1.294, 12.21, 1.294, 12.21, 0.8058, 12.41, 0.8058, 10.26, -12.21, 10.26, -8.586, 9.776, -8.586, 9.776, -12.21, -1.854, 9.224, -2.063, 9.224, -2.063, 8.165, -1.854, 8.165, 7.621, -6.293, 7.532, -6.293, 7.532, -6.781, 7.621, -6.781, -6.653, -1.219, -6.653, -4.84, -6.164, -4.84, -6.164, -1.219, -7.307, 35.68, -22.57, 35.68, -22.57, 33.59, -7.307, 33.59, 3.884, 11.18, 3.884, 11.98, 2.824, 11.98, 2.824, 11.18, 4.989, 1.361, 4.989, 1.45, 4.19, 1.45, 4.19, 1.361, 6.505, 10.28, 6.594, 10.28, 6.594, 11.6, 6.505, 11.6, 2.986, 6.419, 6.631, 6.419, 6.631, 7.478, 2.986, 7.478, 8.323, 11.54, 6.707, 11.54, 6.707, 10.74, 8.323, 10.74, 10.53, 12.66, 10.33, 12.66, 10.33, 11.86, 10.53, 11.86, 0.3255, 33.59, -6.483, 33.59, -6.483, 30.18, 0.3255, 30.18, 7.958, 33.59, 7.134, 33.59, 7.134, 30.18, 7.958, 30.18, 7.47, -8.406, 7.47, -6.725, 6.411, -6.725, 6.411, -8.406, 23.22, 33.59, 7.958, 33.59, 7.958, 30.18, 23.22, 30.18, 10.27, 12.66, 10.07, 12.66, 10.07, 11.86, 10.27, 11.86, 1.367, -0.3559, -2.254, -0.3559, -2.254, -1.155, 1.367, -1.155, 4.151, 7.364, 7.795, 7.364, 7.795, 8.424, 4.151, 8.424, -2.165, 9.294, -2.254, 9.294, -2.254, 8.496, -2.165, 8.496, -5.798, 7.635, -2.177, 7.635, -2.177, 8.433, -5.798, 8.433, -7.307, 33.59, -22.57, 33.59, -22.57, 30.18, -7.307, 30.18, -5.798, 1.528, -5.798, -0.08716, 0.3548, -0.08716, 0.3548, 1.528, 11.02, 1.454, 10.82, 1.454, 10.82, -4.699, 11.02, -4.699, 0.3255, 4.09, -6.483, 4.09, -6.483, -22.2, 0.3255, -22.2, -8.392, 1.367, -12.01, 1.367, -12.01, 0.3073, -8.392, 0.3073, 4.151, 8.486, 7.795, 8.486, 7.795, 9.546, 4.151, 9.546, 23.22, 4.09, 7.958, 4.09, 7.958, -22.2, 23.22, -22.2, -9.906, 11.31, -9.906, 11.12, -3.753, 11.12, -3.753, 11.31, -5.86, -12.21, -5.86, -8.586, -12.01, -8.586, -12.01, -12.21, -5.798, 6.513, -2.154, 6.513, -2.154, 7.573, -5.798, 7.573, 12.7, 7.112, 12.6, 7.111, 12.6, 1.516, 12.7, 1.516, -5.86, -8.524, -5.86, -4.903, -12.01, -4.903, -12.01, -8.524, -7.307, 4.09, -22.57, 4.09, -22.57, -22.2, -7.307, -22.2, -6.715, 1.375, -6.715, 1.464, -7.751, 1.464, -7.751, 1.375, 2.824, 7.54, 6.307, 7.54, 6.307, 8.6, 2.824, 8.6, 7.134, 4.09, 0.3255, 4.09, 0.3255, -22.2, 7.134, -22.2, -8.33, -4.84, -6.715, -4.84, -6.715, 1.313, -8.33, 1.313, 7.134, 33.59, 0.3255, 33.59, 0.3255, 30.18, 7.134, 30.18, 7.848, 10.5, 7.848, 8.883, 8.646, 8.883, 8.646, 10.5, 7.134, 35.68, 0.3255, 35.68, 0.3255, 33.59, 7.134, 33.59, -6.653, 0.458, -6.653, -1.157, -6.164, -1.157, -6.164, 0.458, 0.8952, 5.297, 4.54, 5.297, 4.54, 6.356, 0.8952, 6.356, 12.54, 7.629, 12.35, 7.629, 12.35, 6.569, 12.54, 6.569, -5.952, 9.194, -5.863, 9.194, -5.863, 10.81, -5.952, 10.81, -6.361, 9.221, -7.977, 9.221, -7.977, 7.54, -6.361, 7.54, -5.863, 9.132, -5.952, 9.132, -5.952, 7.517, -5.863, 7.517, 7.134, -27.5, 0.3255, -27.5, 0.3255, -34.68, 7.134, -34.68, 7.134, -26.62, 0.3255, -26.62, 0.3255, -27.5, 7.134, -27.5, 12.83, -10.53, 12.83, -8.914, 12.63, -8.914, 12.63, -10.53, 12.21, 0.7436, 12.21, -0.8716, 12.42, -0.8716, 12.42, 0.7436, 7.134, 4.981, 0.3255, 4.981, 0.3255, 4.09, 7.134, 4.09, 7.134, 24.55, 0.3255, 24.55, 0.3255, 20.96, 7.134, 20.96, 0.417, 1.528, 0.417, -0.08716, 1.258, -0.08716, 1.258, 1.528, 7.134, 20.96, 0.3255, 20.96, 0.3255, 4.981, 7.134, 4.981, 4.811, 1.516, 6.427, 1.516, 6.427, 5.255, 4.811, 5.255, -4.676, 9.378, -3.061, 9.378, -3.061, 10.41, -4.676, 10.41, 7.134, -22.2, 0.3255, -22.2, 0.3255, -26.62, 7.134, -26.62, 10.49, -4.699, 10.49, -3.084, 9.171, -3.084, 9.171, -4.699, 7.134, 30.18, 0.3255, 30.18, 0.3255, 24.55, 7.134, 24.55, -2.35, 5.32, -2.35, 4.116, -1.193, 4.116, -1.193, 5.32, 3.523, -0.6684, 4.942, -0.6684, 4.942, 0.4887, 3.523, 0.4887, 4.281, 4.116, 5.227, 4.116, 5.227, 5.273, 4.281, 5.273, -0.3286, -0.05626, -0.3286, 0.3899, -1.486, 0.3899, -1.486, -0.05626, 3.663, -5.0, 3.835, -5.0, 3.835, -3.843, 3.663, -3.843, -1.193, 5.782, -1.193, 5.96, -2.35, 5.96, -2.35, 5.782, 1.768, -5.0, 2.69, -5.0, 2.69, -3.843, 1.768, -3.843, 2.705, -5.0, 3.454, -5.0, 3.454, -3.843, 2.705, -3.843, 5.259, 12.36, 5.259, 12.18, 5.458, 12.18, 5.458, 12.36, 12.41, -1.217, 12.41, -4.699, 12.61, -4.699, 12.61, -1.217, -3.868, -4.538, -2.449, -4.538, -2.449, -3.38, -3.868, -3.38, 5.688, -4.846, 5.869, -4.846, 5.869, -3.689, 5.688, -3.689, -0.3286, -5.037, -0.3286, -1.622, -1.486, -1.622, -1.486, -5.037, 11.92, 8.744, 11.92, 12.23, 11.72, 12.23, 11.72, 8.744, -1.712, 0.1372, -5.041, 0.1372, -5.041, -1.02, -1.712, -1.02, 4.947, 12.38, 4.759, 12.38, 4.759, 12.18, 4.947, 12.18, 5.285, -4.846, 5.471, -4.846, 5.471, -3.689, 5.285, -3.689, 5.228, -5.037, 5.532, -5.037, 5.532, -3.88, 5.228, -3.88, -0.0984, 0.1526, 0.3365, 0.1526, 0.3365, 1.31, -0.0984, 1.31, 4.957, -0.6684, 5.668, -0.6684, 5.668, 0.4887, 4.957, 0.4887, 12.44, 11.51, 12.25, 11.51, 12.25, 7.862, 12.44, 7.862, 4.362, -0.8831, 4.362, -0.6965, 3.205, -0.6965, 3.205, -0.8831, 3.498, 5.289, 3.498, 6.018, 2.34, 6.018, 2.34, 5.289, -1.68, 1.771, 1.627, 1.771, 1.627, 2.928, -1.68, 2.928, -5.003, 4.116, -3.584, 4.116, -3.584, 5.273, -5.003, 5.273, 4.391, 12.47, 4.203, 12.47, 4.203, 11.18, 4.391, 11.18, 5.996, -2.516, 5.285, -2.516, 5.285, -3.673, 5.996, -3.673, 12.54, 6.507, 12.35, 6.507, 12.35, 5.223, 12.54, 5.223, 13.01, 12.62, 12.82, 12.62, 12.82, 11.61, 13.01, 11.61, 12.54, 5.161, 12.35, 5.161, 12.35, 1.516, 12.54, 1.516, -2.179, 6.257, -2.179, 6.445, -2.999, 6.445, -2.999, 6.257, 11.66, 12.35, 11.47, 12.35, 11.47, 12.14, 11.66, 12.14, -8.784, 11.06, -8.784, 9.503, -8.581, 9.503, -8.581, 11.06, 5.197, 12.37, 5.009, 12.37, 5.009, 12.18, 5.197, 12.18, -2.365, 5.273, -3.569, 5.273, -3.569, 4.116, -2.365, 4.116, 2.032, -0.6684, 3.507, -0.6684, 3.507, 0.4887, 2.032, 0.4887, 3.523, 0.5042, 4.942, 0.5042, 4.942, 1.661, 3.523, 1.661, 2.325, 5.095, 2.325, 5.863, 1.168, 5.863, 1.168, 5.095, 10.8, -8.976, 10.8, -8.788, 10.33, -8.788, 10.33, -8.976, 2.924, 5.044, 2.924, 5.232, 2.448, 5.232, 2.448, 5.044, -2.365, 5.289, -2.365, 6.018, -3.522, 6.018, -3.522, 5.289, 4.824, 4.101, 1.643, 4.101, 1.643, 2.944, 4.824, 2.944, 4.957, 0.5042, 5.403, 0.5042, 5.403, 1.661, 4.957, 1.661, 1.083, 5.233, 0.8952, 5.233, 0.8952, 4.455, 1.083, 4.455, -1.696, -1.02, 1.633, -1.02, 1.633, 0.1372, -1.696, 0.1372, 11.16, 7.514, 10.98, 7.514, 10.98, 1.516, 11.16, 1.516, 11.27, 1.299, 11.08, 1.299, 11.08, -4.699, 11.27, -4.699, 5.432, 5.273, 5.242, 5.273, 5.242, 4.116, 5.432, 4.116, 5.548, -5.037, 5.719, -5.037, 5.719, -3.88, 5.548, -3.88, 0.844, 1.512, 0.6535, 1.512, 0.6535, 0.3553, 0.844, 0.3553, 1.152, 5.305, 1.152, 5.724, -0.004647, 5.724, -0.004647, 5.305, -5.473, -11.67, -4.464, -11.67, -4.464, -10.61, -5.473, -10.61, 9.288, 12.68, 7.735, 12.68, 7.735, 11.62, 9.288, 11.62, 7.611, 5.137, 7.611, 1.516, 8.67, 1.516, 8.67, 5.137, 5.361, -1.938, 5.549, -1.938, 5.549, -0.8788, 5.361, -0.8788, 4.003, -11.84, 5.012, -11.84, 5.012, -10.78, 4.003, -10.78, -10.46, 11.97, -10.46, 12.17, -11.52, 12.17, -11.52, 11.97, -4.684, -8.362, -8.167, -8.362, -8.167, -9.422, -4.684, -9.422, 7.47, -6.663, 7.47, -6.459, 6.411, -6.459, 6.411, -6.663, 12.35, 1.23, 12.53, 1.23, 12.53, 2.29, 12.35, 2.29, 6.574, 3.509, 6.761, 3.509, 6.761, 4.568, 6.574, 4.568, 1.833, -9.344, 5.315, -9.344, 5.315, -8.285, 1.833, -8.285, 12.29, 6.951, 12.29, 7.749, 11.23, 7.749, 11.23, 6.951, 11.41, 12.27, 10.63, 12.27, 10.63, 11.21, 11.41, 11.21, 6.411, -8.468, 6.411, -12.21, 7.47, -12.21, 7.47, -8.468, -11.52, 7.54, -8.039, 7.54, -8.039, 8.6, -11.52, 8.6, 5.561, 11.62, 5.561, 12.11, 4.502, 12.11, 4.502, 11.62, 11.67, 2.455, 8.023, 2.455, 8.023, 1.396, 11.67, 1.396, 12.29, 1.516, 12.29, 2.552, 11.23, 2.552, 11.23, 1.516, 12.18, -8.441, 12.65, -8.441, 12.65, -7.382, 12.18, -7.382, 1.103, 2.65, 0.2617, 2.65, 0.2617, 1.59, 1.103, 1.59, 2.931, -11.84, 3.94, -11.84, 3.94, -10.78, 2.931, -10.78, 11.33, 0.2501, 12.15, 0.2501, 12.15, 1.31, 11.33, 1.31, 12.18, -7.32, 12.65, -7.32, 12.65, -6.26, 12.18, -6.26, 4.105, -12.21, 4.105, -6.054, 3.045, -6.054, 3.045, -12.21, -0.8999, -7.602, -4.382, -7.602, -4.382, -8.662, -0.8999, -8.662, 11.96, 8.172, 12.44, 8.172, 12.44, 9.231, 11.96, 9.231, 12.96, 8.922, 12.77, 8.922, 12.77, 7.862, 12.96, 7.862, -11.86, 2.712, -5.86, 2.712, -5.86, 3.772, -11.86, 3.772, 11.96, 9.293, 12.44, 9.293, 12.44, 10.35, 11.96, 10.35, 11.23, 5.829, 12.05, 5.829, 12.05, 6.889, 11.23, 6.889, 1.955, 11.12, 1.955, 11.96, 0.8952, 11.96, 0.8952, 11.12, 11.96, 7.05, 12.44, 7.05, 12.44, 8.109, 11.96, 8.109, -4.382, -4.803, 1.615, -4.803, 1.615, -3.743, -4.382, -3.743, 11.46, 1.23, 12.28, 1.23, 12.28, 2.29, 11.46, 2.29, 12.95, 5.893, 12.76, 5.893, 12.76, 4.834, 12.95, 4.834, -5.798, 1.59, 0.1995, 1.59, 0.1995, 2.65, -5.798, 2.65, -11.86, 1.59, -5.86, 1.59, -5.86, 2.65, -11.86, 2.65, 12.87, -2.518, 12.67, -2.518, 12.67, -3.577, 12.87, -3.577, 10.09, 10.09, 11.41, 10.09, 11.41, 11.15, 10.09, 11.15, 9.061, -10.94, 10.35, -10.94, 10.35, -9.877, 9.061, -9.877, -11.89, -4.779, -5.892, -4.779, -5.892, -3.72, -11.89, -3.72, 6.707, 9.0, 7.767, 9.0, 7.767, 10.68, 6.707, 10.68, 6.707, 10.22, 7.766, 10.22, 7.766, 9.168, 6.707, 9.168, 10.12, 1.23, 11.4, 1.23, 11.4, 2.29, 10.12, 2.29, -6.82, -11.67, -5.536, -11.67, -5.536, -10.61, -6.82, -10.61, 12.76, 9.54, 12.95, 9.54, 12.95, 10.6, 12.76, 10.6, 3.784, -9.407, 3.533, -9.407, 3.533, -10.47, 5.171, -10.47, 5.171, -9.407, 4.839, -9.407, 4.839, -10.46, 3.784, -10.46, 10.94, 10.91, 12.23, 10.91, 12.23, 11.97, 10.94, 11.97, 5.074, -11.84, 6.084, -11.84, 6.084, -10.78, 5.074, -10.78, 10.59, -5.114, 11.88, -5.114, 11.88, -4.054, 10.59, -4.054, 3.148, 3.291, 3.352, 3.291, 3.352, 4.351, 3.148, 4.351, 12.95, 7.015, 12.76, 7.015, 12.76, 5.955, 12.95, 5.955, 7.548, 1.516, 7.548, 5.255, 6.489, 5.255, 6.489, 1.516, 0.375, 0.8527, 0.375, 0.902, 0.625, 0.902, 0.625, 0.8527, 0.2723, 0.5885, 0.223, 0.5885, 0.223, 0.75, 0.2723, 0.75, 0.777, 0.75, 0.777, 0.5885, 0.7277, 0.5885, 0.7277, 0.75, 12.35, -4.699, 12.35, -1.217, 12.14, -1.009, 12.14, -4.63, 6.369, 9.386, 6.369, 7.748, 6.577, 7.54, 6.577, 9.221, 6.369, 10.13, 6.369, 9.656, 6.577, 9.449, 6.577, 9.937, 12.19, 7.862, 12.19, 11.34, 11.98, 11.55, 11.98, 7.931, 11.81, -4.491, 11.81, -1.009, 11.6, -1.078, 11.6, -4.699, 0.5885, 12.23, 0.4085, 12.18, 0.4013, 11.96, 0.5885, 12.01, 11.87, -1.217, 11.87, -4.699, 12.08, -4.63, 12.08, -1.009, 11.27, -8.703, 11.09, -8.757, 11.09, -8.976, 11.27, -8.92, -1.854, 8.103, -2.062, 7.937, -2.062, 7.77, -1.854, 7.77, -1.854, 6.465, -1.854, 6.716, -2.062, 6.716, -2.062, 6.257, -3.551, 10.48, -3.395, 10.6, -3.395, 10.87, -3.555, 10.74, 9.226, 12.14, 9.428, 12.12, 9.428, 12.33, 9.221, 12.35, 10.76, -4.565, 10.76, 1.433, 10.55, 1.454, 10.55, -4.699, 10.58, 6.957, 10.58, 7.777, 10.37, 7.656, 10.37, 6.815, -11.65, 7.517, -11.65, 11.16, -11.86, 11.28, -11.86, 7.543, 9.158, 12.35, 8.956, 12.33, 8.951, 12.12, 9.158, 12.14, 11.54, -4.578, 11.54, -0.9338, 11.33, -0.9603, 11.33, -4.699, 11.02, -8.71, 10.87, -8.586, 10.86, -8.849, 11.02, -8.976, -3.771, 11.38, -3.771, 12.39, -3.979, 12.55, -3.979, 11.51, 2.017, 12.4, 2.017, 11.12, 2.225, 11.26, 2.225, 12.58, 10.85, 6.815, 10.85, 7.635, 10.64, 7.777, 10.64, 6.936, 10.3, -1.291, 10.48, -1.344, 10.48, -1.127, 10.29, -1.072, -10.4, 12.24, -10.4, 10.69, -10.19, 10.62, -10.19, 12.24, -3.325, 10.53, -3.145, 10.48, -3.145, 10.69, -3.333, 10.75, 12.64, -6.396, 12.64, -4.843, 12.43, -4.781, 12.43, -6.396, 6.331, 12.1, 6.331, 12.58, 6.123, 12.38, 6.123, 11.89, -6.175, 0.5202, -6.175, 1.299, -6.383, 1.494, -6.383, 0.6956, 2.495, 11.12, 2.495, 12.4, 2.287, 12.58, 2.287, 11.26, -6.445, 0.7158, -6.445, 1.494, -6.653, 1.319, -6.653, 0.5202, -6.102, 1.291, -6.102, -4.706, -5.894, -4.84, -5.894, 1.313, -11.65, 11.5, -11.65, 12.51, -11.86, 12.38, -11.86, 11.34, 12.71, 7.924, 12.71, 9.477, 12.5, 9.477, 12.5, 7.862, 12.48, 0.6818, 12.48, -0.8716, 12.69, -0.8716, 12.69, 0.7436, 0.4378, 3.655, -5.041, 3.655, -5.041, 2.498, 0.4378, 2.498, -0.3286, -1.607, -0.3286, -0.07172, -1.486, -0.07172, -1.486, -1.607, 0.223, 0.5885, 0.223, 0.5885, 0.2723, 0.5885, 0.2723, 0.5885, 5.534, -1.493, 5.534, -0.7247, 4.377, -0.7247, 4.377, -1.493, 4.362, -3.865, 4.362, -2.389, 3.205, -2.389, 3.205, -3.865, 1.152, 5.739, 1.152, 5.918, -0.004647, 5.918, -0.004647, 5.739, 5.486, -4.846, 5.672, -4.846, 5.672, -3.689, 5.486, -3.689, -1.61, 0.1526, -0.1139, 0.1526, -0.1139, 1.31, -1.61, 1.31, -0.3131, -1.622, -0.3131, -5.037, 0.844, -5.037, 0.844, -1.622, 5.996, 3.473, 5.996, 3.651, 4.839, 3.651, 4.839, 3.473, -1.512, -3.38, -2.434, -3.38, -2.434, -4.538, -1.512, -4.538, 0.7277, 0.5885, 0.777, 0.5885, 0.777, 0.5885, 0.7277, 0.5885, 5.285, 4.843, 6.034, 4.843, 6.034, 6.0, 5.285, 6.0, 4.265, 5.273, 3.319, 5.273, 3.319, 4.116, 4.265, 4.116, 3.205, -0.8986, 3.205, -2.374, 4.362, -2.374, 4.362, -0.8986, -5.003, 2.944, -1.696, 2.944, -1.696, 4.101, -5.003, 4.101, 1.627, 4.101, -1.68, 4.101, -1.68, 2.944, 1.627, 2.944, 4.113, 1.017, 5.286, 1.017, 5.286, 2.174, 4.113, 2.174, 4.113, -0.1558, 5.286, -0.1558, 5.286, 1.001, 4.113, 1.001, -1.193, 5.58, -1.193, 5.767, -2.35, 5.767, -2.35, 5.58, 1.643, 1.771, 4.824, 1.771, 4.824, 2.928, 1.643, 2.928, 5.601, 1.661, 5.419, 1.661, 5.419, 0.5042, 5.601, 0.5042, 5.448, 4.116, 5.62, 4.116, 5.62, 5.273, 5.448, 5.273, -0.6872, -1.035, -3.868, -1.035, -3.868, -2.192, -0.6872, -2.192, 2.032, 0.5042, 3.507, 0.5042, 3.507, 1.661, 2.032, 1.661, 0.6172, 1.756, -5.003, 1.756, -5.003, 0.5985, 0.6172, 0.5985, -5.003, 1.771, -1.696, 1.771, -1.696, 2.928, -5.003, 2.928, 0.4019, 1.325, 0.5735, 1.325, 0.5735, 2.482, 0.4019, 2.482, 2.032, -5.037, 5.213, -5.037, 5.213, -3.88, 2.032, -3.88, -5.003, 0.5831, -5.003, -5.037, -3.846, -5.037, -3.846, 0.5831, 5.301, 1.017, 5.736, 1.017, 5.736, 2.174, 5.301, 2.174, -0.0201, 5.755, -0.0201, 5.934, -1.177, 5.934, -1.177, 5.755, 5.332, 2.189, 5.561, 2.189, 5.561, 3.346, 5.332, 3.346, -5.041, 3.67, 0.4378, 3.67, 0.4378, 4.827, -5.041, 4.827, 5.996, 3.854, 5.996, 4.006, 4.839, 4.006, 4.839, 3.854, -1.854, 7.77, -2.062, 7.77, -2.062, 6.716, -1.854, 6.716, 0.8324, 9.122e-05, 9.14e-05, 9.122e-05, 9.122e-05, 0.9999, 0.8324, 0.9999, 0.6615, 0.9129, 2.325, 4.116, 1.168, 4.116, 0.5571, 0.9129, 0.223, 0.5885, 4.839, -9.407, 0.7277, 0.5885, 6.707, 10.22])
me_cube.materials.append(mat_material)
me_cube.materials.append(mat_material_001)
me_cube.materials.append(None)
me_cube.use_mirror_vertex_groups = False
me_cube.update()
me_cube_001 = bpy.data.meshes.new('Cube.001')
me_cube_001.from_pydata([(32.91, -5.644, -41.49), (32.91, -5.644, 59.05), (-32.91, -5.644, -41.49), (-32.91, -5.644, 59.05), (32.91, -4.892, -41.27), (32.91, -4.892, 58.78), (-32.91, -4.892, -41.27), (-32.91, -4.892, 58.78), (23.73, -5.644, 59.05), (23.73, -5.644, -41.49), (23.73, -4.892, 58.78), (23.73, -4.892, -41.27), (32.91, -5.644, 41.4), (-32.91, -5.644, 41.4), (32.91, -4.892, 41.19), (-32.91, -4.892, 41.19), (23.73, -4.892, 41.19), (23.73, -5.644, 41.4), (32.91, -5.644, 25.18), (32.91, -4.892, 25.05), (23.73, -5.644, 25.18), (-32.91, -5.644, 25.18), (-32.91, -4.892, 25.05), (23.73, -4.892, 25.05), (22.5, -5.644, 59.05), (22.5, -4.892, 58.78), (22.5, -5.644, -41.49), (22.5, -4.892, -41.27), (22.5, -5.644, 41.4), (22.5, -4.892, 41.19), (22.5, -5.644, 25.18), (22.5, -4.892, 25.05), (-32.91, -5.644, 39.95), (-32.91, -4.892, 39.74), (23.73, -4.892, 39.74), (23.73, -5.644, 39.95), (22.5, -4.892, 39.74), (22.5, -5.644, 39.95), (17.53, -5.644, 59.05), (17.53, -4.892, 58.78), (17.53, -5.644, 41.4), (17.53, -5.644, 25.18), (17.53, -5.644, -41.49), (17.53, -4.892, -41.27), (17.53, -4.892, 41.19), (17.53, -4.892, 25.05), (17.53, -5.644, 39.95), (17.53, -4.892, 39.74), (16.14, -5.644, 59.05), (16.14, -4.892, 58.78), (16.14, -5.644, 41.4), (16.14, -5.644, 25.18), (16.14, -5.644, 39.95), (16.14, -5.644, -41.49), (16.14, -4.892, -41.27), (16.14, -4.892, 41.19), (16.14, -4.892, 25.05), (16.14, -4.892, 39.74), (32.91, -5.644, 1.54), (32.91, -4.892, 1.538), (23.73, -5.644, 1.54), (-32.91, -5.644, 1.54), (-32.91, -4.892, 1.538), (23.73, -4.892, 1.538), (22.5, -5.644, 1.54), (22.5, -4.892, 1.538), (17.53, -4.892, 1.538), (17.53, -5.644, 1.54), (16.14, -5.644, 1.54), (16.14, -4.892, 1.538), (-8.384, -5.644, 59.05), (-8.384, -4.892, 58.78), (-8.384, -5.644, 41.4), (-8.384, -5.644, 25.18), (-8.384, -5.644, 39.95), (-8.384, -5.644, -41.49), (-8.384, -4.892, -41.27), (-8.384, -4.892, 41.19), (-8.384, -4.892, 25.05), (-8.384, -4.892, 39.74), (-8.384, -4.892, 1.538), (-8.384, -5.644, 1.54), (7.32, -5.644, -41.49), (7.32, -4.892, -41.27), (7.32, -4.892, 41.19), (7.32, -4.892, 25.05), (7.32, -4.892, 39.74), (7.32, -4.892, 1.538), (7.32, -5.644, 59.05), (7.32, -4.892, 58.78), (7.32, -5.644, 41.4), (7.32, -5.644, 25.18), (7.32, -5.644, 39.95), (7.32, -5.644, 1.54), (-32.91, -5.644, 2.525), (-32.91, -4.892, 2.518), (23.73, -4.892, 2.518), (22.5, -4.892, 2.518), (17.53, -4.892, 2.518), (16.14, -4.892, 2.518), (32.91, -5.644, 2.525), (32.91, -4.892, 2.518), (23.73, -5.644, 2.525), (22.5, -5.644, 2.525), (17.53, -5.644, 2.525), (16.14, -5.644, 2.525), (-8.384, -5.644, 2.525), (-8.384, -4.892, 2.518), (7.32, -5.644, 2.525), (7.32, -4.892, 2.518), (-32.91, -5.644, 8.532), (-32.91, -4.892, 8.493), (23.73, -4.892, 8.493), (22.5, -4.892, 8.493), (17.53, -4.892, 8.493), (16.14, -4.892, 8.493), (-8.384, -4.892, 8.493), (7.32, -4.892, 8.493), (32.91, -5.644, 8.532), (32.91, -4.892, 8.493), (23.73, -5.644, 8.532), (22.5, -5.644, 8.532), (17.53, -5.644, 8.532), (16.14, -5.644, 8.532), (-8.384, -5.644, 8.532), (7.32, -5.644, 8.532), (-32.91, -5.644, 9.562), (-32.91, -4.892, 9.518), (23.73, -4.892, 9.518), (22.5, -4.892, 9.518), (17.53, -4.892, 9.518), (16.14, -4.892, 9.518), (-8.384, -4.892, 9.518), (7.32, -4.892, 9.518), (32.91, -5.644, 9.562), (32.91, -4.892, 9.518), (23.73, -5.644, 9.562), (22.5, -5.644, 9.562), (17.53, -5.644, 9.562), (16.14, -5.644, 9.562), (-8.384, -5.644, 9.562), (7.32, -5.644, 9.562), (-20.65, -5.644, 59.05), (-20.65, -4.892, 58.78), (-20.65, -5.644, 41.4), (-20.65, -5.644, 25.18), (-20.65, -5.644, 39.95), (-20.65, -5.644, 1.54), (-20.65, -5.644, -41.49), (-20.65, -4.892, -41.27), (-20.65, -4.892, 41.19), (-20.65, -4.892, 25.05), (-20.65, -4.892, 39.74), (-20.65, -4.892, 1.538), (-20.65, -4.892, 2.518), (-20.65, -5.644, 2.525), (-20.65, -5.644, 8.532), (-20.65, -4.892, 8.493), (-20.65, -4.892, 9.518), (-20.65, -5.644, 9.562), (-19.6, -5.644, -41.49), (-19.6, -4.892, -41.27), (-19.6, -4.892, 41.19), (-19.6, -4.892, 25.05), (-19.6, -4.892, 39.74), (-19.6, -4.892, 1.538), (-19.6, -4.892, 2.518), (-19.6, -4.892, 8.493), (-19.6, -4.892, 9.518), (-19.6, -5.644, 59.05), (-19.6, -4.892, 58.78), (-19.6, -5.644, 41.4), (-19.6, -5.644, 25.18), (-19.6, -5.644, 39.95), (-19.6, -5.644, 1.54), (-19.6, -5.644, 2.525), (-19.6, -5.644, 8.532), (-19.6, -5.644, 9.562), (8.59, -5.644, -41.49), (8.59, -4.892, -41.27), (8.59, -4.892, 41.19), (8.59, -4.892, 25.05), (8.59, -4.892, 39.74), (8.59, -4.892, 1.538), (8.59, -5.644, 59.05), (8.59, -4.892, 58.78), (8.59, -5.644, 41.4), (8.59, -5.644, 25.18), (8.59, -5.644, 39.95), (8.59, -5.644, 1.54), (8.59, -5.644, 2.525), (8.59, -4.892, 2.518), (8.59, -4.892, 8.493), (8.59, -5.644, 8.532), (8.59, -5.644, 9.562), (8.59, -4.892, 9.518), (23.73, 1.537, 39.74), (23.73, 1.537, 41.19), (22.5, 1.537, 41.19), (23.73, 1.537, 9.518), (23.73, 1.537, 25.05), (22.5, 1.537, 25.05), (22.5, 1.537, 39.74), (22.5, 1.537, 9.518), (16.14, 1.537, 41.19), (17.53, 1.537, 41.19), (16.14, 1.537, 25.05), (17.53, 1.537, 25.05), (16.14, 1.537, 39.74), (17.53, 1.537, 39.74), (17.53, 1.537, 9.518), (17.53, 1.537, 58.78), (16.14, 1.537, 58.78), (16.14, 1.537, 9.518), (-19.6, 1.537, 41.19), (-8.384, 1.537, 41.19), (-19.6, 1.537, 39.74), (-8.384, 1.537, 39.74), (-19.6, 1.537, 1.538), (-8.384, 1.537, 1.538), (7.32, 1.537, 41.19), (7.32, 1.537, 39.74), (7.32, 1.537, 1.538), (7.32, 1.537, 9.518), (7.32, 1.537, 25.05), (-8.384, 1.537, 2.518), (7.32, 1.537, 2.518), (-19.6, 1.537, 2.518), (32.91, 1.537, 9.518), (32.91, 1.537, 8.493), (22.5, 1.537, 8.493), (23.73, 1.537, 8.493), (7.32, 1.537, 8.493), (-20.65, 1.537, 9.518), (-20.65, 1.537, 25.05), (-20.65, 1.537, 8.493), (-20.65, 1.537, 2.518), (-20.65, 1.537, 39.74), (-20.65, 1.537, 41.19), (-20.65, 1.537, 1.538), (-19.6, 1.537, 25.05), (-19.6, 1.537, 8.493), (-19.6, 1.537, 9.518), (8.59, 1.537, 41.19), (8.59, 1.537, 25.05), (8.59, 1.537, 39.74), (8.59, 1.537, 1.538), (8.59, 1.537, 2.518), (8.59, 1.537, 8.493), (8.59, 1.537, 9.518), (32.91, -5.644, -19.98), (32.91, -4.892, -19.87), (23.73, -5.644, -19.98), (22.5, -5.644, -19.98), (17.53, -5.644, -19.98), (16.14, -5.644, -19.98), (-32.91, -5.644, -19.98), (-32.91, -4.892, -19.87), (23.73, -4.892, -19.87), (22.5, -4.892, -19.87), (17.53, -4.892, -19.87), (16.14, -4.892, -19.87), (-8.384, -4.892, -19.87), (-8.384, -5.644, -19.98), (7.32, -4.892, -19.87), (7.32, -5.644, -19.98), (-20.65, -5.644, -19.98), (-20.65, -4.892, -19.87), (-19.6, -5.644, -19.98), (-19.6, -4.892, -19.87), (8.59, -4.892, -19.87), (8.59, -5.644, -19.98), (-32.91, -5.644, -18.76), (-32.91, -4.892, -18.65), (23.73, -4.892, -18.65), (22.5, -4.892, -18.65), (17.53, -4.892, -18.65), (16.14, -4.892, -18.65), (-8.384, -4.892, -18.65), (7.32, -4.892, -18.65), (-20.65, -4.892, -18.65), (-19.6, -4.892, -18.65), (8.59, -4.892, -18.65), (32.91, -5.644, -18.76), (32.91, -4.892, -18.65), (23.73, -5.644, -18.76), (22.5, -5.644, -18.76), (17.53, -5.644, -18.76), (16.14, -5.644, -18.76), (-8.384, -5.644, -18.76), (7.32, -5.644, -18.76), (-20.65, -5.644, -18.76), (-19.6, -5.644, -18.76), (8.59, -5.644, -18.76), (32.91, 1.475, -18.65), (32.91, 1.475, -19.87), (7.32, 1.475, -19.87), (8.59, 1.475, -19.87), (-20.65, 1.475, -19.87), (-19.6, 1.475, -19.87), (-32.91, 1.475, -19.87), (-8.384, 1.475, -19.87), (16.14, 1.475, -19.87), (17.53, 1.475, -19.87), (22.5, 1.475, -19.87), (23.73, 1.475, -19.87), (-32.91, 1.475, -18.65), (23.73, 1.475, -18.65), (22.5, 1.475, -18.65), (17.53, 1.475, -18.65), (16.14, 1.475, -18.65), (-8.384, 1.475, -18.65), (7.32, 1.475, -18.65), (-20.65, 1.475, -18.65), (-19.6, 1.475, -18.65), (8.59, 1.475, -18.65)], [], [(252, 9, 0, 250), (258, 251, 4, 11), (148, 2, 6, 149), (8, 1, 5, 10), (256, 257, 6, 2), (12, 14, 5, 1), (24, 8, 10, 25), (0, 9, 11, 4), (259, 258, 11, 27), (253, 26, 9, 252), (24, 28, 17, 8), (25, 10, 16, 29), (18, 12, 14, 19), (3, 7, 15, 13), (10, 5, 14, 16), (8, 17, 12, 1), (134, 135, 19, 18), (37, 30, 20, 35), (80, 219, 222, 87), (32, 33, 22, 21), (34, 16, 17, 35), (23, 20, 18, 19), (16, 14, 12, 17), (47, 36, 31, 45), (46, 41, 30, 37), (39, 25, 29, 44), (38, 40, 28, 24), (254, 42, 26, 253), (260, 259, 27, 43), (38, 24, 25, 39), (9, 26, 27, 11), (40, 46, 37, 28), (44, 29, 36, 47), (23, 34, 35, 20), (13, 15, 33, 32), (135, 228, 199, 128), (28, 37, 35, 17), (79, 217, 221, 86), (50, 52, 46, 40), (48, 38, 39, 49), (261, 260, 43, 54), (255, 53, 42, 254), (48, 50, 40, 38), (153, 239, 218, 165), (52, 51, 41, 46), (130, 210, 207, 45), (26, 42, 43, 27), (182, 57, 56, 181), (188, 187, 51, 52), (185, 49, 55, 180), (184, 186, 50, 48), (271, 178, 53, 255), (270, 261, 54, 179), (184, 48, 49, 185), (186, 188, 52, 50), (180, 55, 57, 182), (42, 53, 54, 43), (191, 99, 69, 183), (190, 189, 68, 105), (105, 68, 67, 104), (99, 98, 66, 69), (98, 97, 65, 66), (104, 67, 64, 103), (283, 284, 59, 58), (103, 64, 60, 102), (97, 96, 63, 65), (94, 95, 62, 61), (96, 101, 59, 63), (102, 60, 58, 100), (175, 174, 81, 106), (192, 248, 249, 195), (112, 231, 229, 119), (171, 173, 74, 72), (169, 70, 71, 170), (269, 262, 76, 161), (268, 160, 75, 263), (169, 171, 72, 70), (170, 71, 77, 162), (173, 172, 73, 74), (164, 79, 78, 163), (82, 75, 76, 83), (178, 82, 83, 179), (106, 81, 93, 108), (55, 204, 208, 57), (84, 220, 215, 77), (72, 74, 92, 90), (70, 88, 89, 71), (262, 264, 83, 76), (263, 75, 82, 265), (70, 72, 90, 88), (71, 89, 84, 77), (74, 73, 91, 92), (79, 86, 85, 78), (116, 117, 109, 107), (124, 106, 108, 125), (167, 116, 107, 166), (176, 175, 106, 124), (120, 102, 100, 118), (112, 119, 101, 96), (110, 111, 95, 94), (113, 112, 96, 97), (121, 103, 102, 120), (122, 104, 103, 121), (114, 113, 97, 98), (115, 114, 98, 99), (123, 105, 104, 122), (193, 190, 105, 123), (192, 115, 99, 191), (58, 59, 101, 100), (195, 131, 115, 192), (194, 193, 123, 139), (139, 123, 122, 138), (131, 130, 114, 115), (130, 129, 113, 114), (138, 122, 121, 137), (137, 121, 120, 136), (31, 201, 203, 129), (126, 127, 111, 110), (162, 214, 238, 150), (136, 120, 118, 134), (177, 176, 124, 140), (168, 132, 116, 167), (140, 124, 125, 141), (132, 133, 117, 116), (100, 101, 119, 118), (78, 85, 133, 132), (73, 140, 141, 91), (163, 78, 132, 168), (172, 177, 140, 73), (20, 136, 134, 18), (23, 19, 135, 128), (21, 22, 127, 126), (47, 209, 205, 44), (30, 137, 136, 20), (41, 138, 137, 30), (45, 31, 129, 130), (195, 249, 244, 181), (51, 139, 138, 41), (187, 194, 139, 51), (181, 56, 131, 195), (118, 119, 135, 134), (21, 126, 159, 145), (22, 151, 158, 127), (127, 158, 157, 111), (126, 110, 156, 159), (110, 94, 155, 156), (111, 157, 154, 95), (33, 152, 151, 22), (32, 21, 145, 146), (7, 143, 150, 15), (3, 13, 144, 142), (256, 2, 148, 266), (257, 267, 149, 6), (3, 142, 143, 7), (13, 32, 146, 144), (15, 150, 152, 33), (95, 154, 153, 62), (94, 61, 147, 155), (160, 148, 149, 161), (75, 160, 161, 76), (145, 159, 177, 172), (113, 230, 231, 112), (56, 206, 213, 131), (159, 156, 176, 177), (156, 155, 175, 176), (163, 240, 216, 164), (86, 221, 224, 85), (146, 145, 172, 173), (143, 170, 162, 150), (142, 144, 171, 169), (266, 148, 160, 268), (267, 269, 161, 149), (142, 169, 170, 143), (144, 146, 173, 171), (29, 198, 202, 36), (166, 227, 241, 167), (155, 147, 174, 175), (49, 212, 204, 55), (91, 141, 194, 187), (141, 125, 193, 194), (117, 232, 248, 192), (117, 192, 191, 109), (125, 108, 190, 193), (53, 178, 179, 54), (108, 93, 189, 190), (16, 197, 198, 29), (154, 236, 239, 153), (90, 92, 188, 186), (88, 184, 185, 89), (264, 270, 179, 83), (265, 82, 178, 271), (88, 90, 186, 184), (89, 185, 180, 84), (92, 91, 187, 188), (191, 247, 226, 109), (202, 196, 200, 201), (198, 197, 196, 202), (204, 205, 209, 208), (212, 211, 205, 204), (208, 209, 207, 206), (227, 225, 219, 218), (214, 215, 217, 216), (225, 226, 222, 219), (215, 220, 221, 217), (203, 199, 231, 230), (199, 228, 229, 231), (201, 200, 199, 203), (206, 207, 210, 213), (234, 240, 242, 233), (233, 242, 241, 235), (235, 241, 227, 236), (237, 216, 240, 234), (238, 214, 216, 237), (236, 227, 218, 239), (224, 244, 249, 223), (223, 249, 248, 232), (226, 247, 246, 222), (220, 243, 245, 221), (221, 245, 244, 224), (128, 199, 200, 23), (44, 205, 211, 39), (23, 200, 196, 34), (151, 234, 233, 158), (183, 246, 247, 191), (45, 207, 209, 47), (36, 202, 201, 31), (158, 233, 235, 157), (77, 215, 214, 162), (182, 245, 243, 180), (131, 213, 210, 130), (180, 243, 220, 84), (164, 216, 217, 79), (39, 211, 212, 49), (157, 235, 236, 154), (165, 218, 219, 80), (129, 203, 230, 113), (119, 229, 228, 135), (152, 237, 234, 151), (87, 222, 246, 183), (109, 226, 225, 107), (85, 224, 223, 133), (107, 225, 227, 166), (133, 223, 232, 117), (181, 244, 245, 182), (168, 242, 240, 163), (34, 196, 197, 16), (167, 241, 242, 168), (57, 208, 206, 56), (150, 238, 237, 152), (290, 265, 271, 293), (277, 310, 315, 282), (267, 298, 299, 269), (291, 266, 268, 292), (269, 299, 301, 262), (272, 256, 266, 291), (289, 263, 265, 290), (251, 295, 294, 284), (292, 268, 263, 289), (264, 296, 297, 270), (0, 4, 251, 250), (273, 306, 300, 257), (293, 271, 255, 288), (288, 255, 254, 287), (280, 313, 306, 273), (284, 294, 307, 274), (287, 254, 253, 286), (286, 253, 252, 285), (260, 303, 304, 259), (272, 273, 257, 256), (262, 301, 296, 264), (285, 252, 250, 283), (60, 285, 283, 58), (63, 59, 284, 274), (61, 62, 273, 272), (65, 63, 274, 275), (64, 286, 285, 60), (67, 287, 286, 64), (66, 65, 275, 276), (69, 66, 276, 277), (68, 288, 287, 67), (189, 293, 288, 68), (183, 69, 277, 282), (165, 80, 278, 281), (174, 292, 289, 81), (80, 87, 279, 278), (81, 289, 290, 93), (61, 272, 291, 147), (62, 153, 280, 273), (147, 291, 292, 174), (153, 165, 281, 280), (87, 183, 282, 279), (93, 290, 293, 189), (250, 251, 284, 283), (312, 315, 297, 296), (313, 314, 299, 298), (306, 313, 298, 300), (311, 312, 296, 301), (314, 311, 301, 299), (315, 310, 302, 297), (310, 309, 303, 302), (309, 308, 304, 303), (308, 307, 305, 304), (307, 294, 295, 305), (274, 307, 308, 275), (281, 314, 313, 280), (278, 311, 314, 281), (259, 304, 305, 258), (270, 297, 302, 261), (282, 315, 312, 279), (257, 300, 298, 267), (279, 312, 311, 278), (258, 305, 295, 251), (275, 308, 309, 276), (276, 309, 310, 277), (261, 302, 303, 260)])
me_cube_001.polygons.foreach_set('material_index', [0, 1, 0, 0, 0, 0, 0, 0, 1, 0, 0, 1, 0, 0, 1, 0, 0, 0, 0, 0, 0, 0, 0, 1, 0, 1, 0, 0, 1, 0, 0, 0, 1, 0, 0, 0, 0, 0, 0, 0, 1, 0, 0, 0, 0, 0, 0, 1, 0, 1, 0, 0, 1, 0, 0, 1, 0, 1, 0, 0, 1, 1, 0, 0, 0, 1, 0, 1, 0, 0, 0, 0, 0, 0, 1, 0, 0, 1, 0, 1, 0, 0, 0, 0, 0, 0, 0, 1, 0, 0, 1, 0, 1, 1, 0, 1, 0, 0, 1, 0, 1, 0, 0, 1, 1, 0, 0, 1, 0, 1, 0, 0, 0, 1, 0, 0, 0, 0, 0, 0, 0, 1, 0, 1, 0, 1, 0, 1, 0, 0, 1, 0, 0, 0, 0, 1, 0, 0, 0, 1, 0, 0, 1, 1, 0, 0, 1, 1, 0, 1, 0, 0, 1, 0, 0, 1, 1, 0, 0, 0, 0, 0, 0, 0, 0, 0, 0, 0, 1, 0, 0, 1, 0, 0, 0, 0, 0, 0, 0, 0, 0, 1, 0, 0, 0, 0, 0, 0, 0, 1, 0, 0, 1, 0, 0, 0, 0, 0, 0, 0, 0, 0, 0, 0, 0, 0, 0, 0, 0, 0, 0, 0, 0, 0, 0, 0, 0, 0, 0, 0, 0, 0, 1, 0, 0, 0, 0, 0, 0, 0, 0, 0, 0, 1, 0, 0, 0, 0, 0, 0, 0, 0, 0, 0, 0, 0, 0, 0, 0, 0, 0, 0, 0, 0, 0, 0, 0, 0, 0, 0, 0, 0, 0, 0, 0, 0, 0, 0, 0, 0, 0, 0, 1, 0, 1, 0, 0, 1, 1, 0, 0, 1, 1, 0, 1, 0, 0, 1, 0, 1, 1, 0, 0, 0, 0, 0, 0, 0, 0, 0, 0, 0, 0, 0, 0, 0, 0, 0, 0, 0, 0, 0, 0, 0, 0])
_uv = me_cube_001.uv_layers.new(name='UVMap')
_uv.uv.foreach_set('vector', [1.701, -1.359, 1.701, 1.946, 3.11, 1.946, 3.11, -1.359, 19.66, -3.398, 12.54, -3.398, 12.54, 13.23, 19.66, 13.23, 10.5, 0.04995, 10.5, -1.834, 10.38, -1.834, 10.38, 0.04995, 8.493, -4.62, 9.902, -4.62, 9.902, -4.743, 8.493, -4.743, 10.19, -7.878, 10.07, -7.895, 10.07, -4.607, 10.19, -4.573, 10.53, 4.715, 10.64, 4.747, 10.64, 2.044, 10.53, 2.003, 6.115, 1.815, 5.926, 1.815, 5.926, 1.938, 6.115, 1.938, 10.82, 4.446, 10.82, 3.037, 10.7, 3.037, 10.7, 4.446, 30.25, -7.3, 29.3, -7.3, 29.3, 9.325, 30.25, 9.325, 5.006, 9.849, 1.701, 9.849, 1.701, 10.04, 5.006, 10.04, -3.549, 10.29, -6.261, 10.29, -6.261, 10.48, -3.549, 10.48, 31.64, 10.35, 30.68, 10.35, 30.68, 24.02, 31.64, 24.02, -6.434, 8.72, -6.434, 6.228, -6.319, 6.261, -6.319, 8.739, 10.63, 6.784, 10.52, 6.825, 10.52, 9.528, 10.63, 9.496, 26.87, -3.398, 19.75, -3.398, 19.75, 10.27, 26.87, 10.27, 4.152, -7.878, 4.152, -5.166, 5.561, -5.166, 5.561, -7.878, 10.67, -2.071, 10.78, -2.064, 10.78, -4.45, 10.67, -4.47, -6.734, 10.63, -9.002, 10.63, -9.002, 10.82, -6.734, 10.82, -1.546, 5.492, -2.534, 5.492, -2.534, 7.905, -1.546, 7.905, -0.3934, 3.049, -0.5089, 3.081, -0.5089, 5.337, -0.3934, 5.317, 1.211, 8.349, 1.211, 8.571, 1.327, 8.604, 1.327, 8.381, 1.329, 6.884, 1.211, 6.884, 1.211, 8.293, 1.329, 8.293, 10.8, -7.895, 10.8, -6.486, 10.92, -6.486, 10.92, -7.895, -21.48, 26.04, -21.48, 29.9, -10.07, 29.9, -10.07, 26.04, 2.521, 7.406, 2.521, 9.674, 3.284, 9.674, 3.284, 7.406, 29.56, 10.35, 25.7, 10.35, 25.7, 24.02, 29.56, 24.02, 7.399, 7.872, 7.399, 5.16, 6.636, 5.16, 6.636, 7.872, -3.501, 3.176, -3.501, 6.481, -2.738, 6.481, -2.738, 3.176, 12.54, 24.81, 12.54, 28.66, 29.16, 28.66, 29.16, 24.81, 10.37, -3.108, 10.37, -3.871, 10.25, -3.871, 10.25, -3.108, 7.124, -1.676, 7.313, -1.676, 7.313, -1.797, 7.124, -1.797, 6.891, -8.954, 6.668, -8.954, 6.668, -8.191, 6.891, -8.191, 12.33, 23.06, 8.469, 23.06, 8.469, 24.18, 12.33, 24.18, -3.921, 6.532, -3.921, 8.788, -3.806, 8.82, -3.806, 6.552, 1.211, 8.915, 1.327, 8.882, 1.327, 8.66, 1.211, 8.691, 9.203, -3.051, 9.203, -2.064, 10.61, -2.064, 10.61, -3.051, -0.1361, 7.673, -0.3594, 7.673, -0.3594, 7.862, -0.1361, 7.862, 7.821, -7.878, 6.833, -7.878, 6.833, -5.466, 7.821, -5.466, 7.057, -5.41, 6.833, -5.41, 6.833, -5.196, 7.057, -5.196, 7.326, -5.11, 7.326, -4.896, 7.449, -4.896, 7.449, -5.11, 28.04, -6.356, 26.96, -6.356, 26.96, 10.27, 28.04, 10.27, -0.7824, -8.203, -4.088, -8.203, -4.088, -7.989, -0.7824, -7.989, -3.549, 10.02, -6.261, 10.02, -6.261, 10.23, -3.549, 10.23, 10.84, -3.491, 10.84, -2.503, 11.0, -2.503, 11.0, -3.491, 1.535, 10.24, -0.7329, 10.24, -0.7329, 10.45, 1.535, 10.45, -4.229, 6.532, -5.217, 6.532, -5.217, 8.919, -4.229, 8.919, 5.106, 1.935, 5.87, 1.935, 5.87, 1.815, 5.106, 1.815, 18.4, 13.31, 12.54, 13.31, 12.54, 24.72, 18.4, 24.72, 5.42, 5.16, 5.42, 7.428, 6.58, 7.428, 6.58, 5.16, 25.61, 10.35, 19.75, 10.35, 19.75, 24.02, 25.61, 24.02, 5.617, -7.878, 5.617, -5.166, 6.777, -5.166, 6.777, -7.878, 4.745, -10.14, 1.44, -10.14, 1.44, -8.984, 4.745, -8.984, -21.48, 20.09, -21.48, 25.96, -4.855, 25.96, -4.855, 20.09, 11.04, 0.681, 11.04, 1.841, 11.16, 1.841, 11.16, 0.681, 3.34, 8.566, 3.563, 8.566, 3.563, 7.406, 3.34, 7.406, 3.742, 22.97, 9.605, 22.97, 9.605, 21.85, 3.742, 21.85, 10.47, 1.839, 10.47, 1.625, 10.35, 1.625, 10.35, 1.839, 21.33, 30.72, 27.2, 30.72, 27.2, 29.96, 21.33, 29.96, 10.95, -6.43, 10.8, -6.43, 10.8, -5.27, 10.95, -5.27, 9.975, 6.514, 9.975, 6.362, 9.761, 6.362, 9.761, 6.514, -3.364, 21.16, -4.448, 21.16, -4.448, 21.93, -3.364, 21.93, 30.37, -10.3, 26.51, -10.3, 26.51, -9.542, 30.37, -9.542, 1.526, 11.09, 1.526, 10.94, 0.763, 10.94, 0.763, 11.09, 10.35, 5.12, 10.47, 5.104, 10.47, 2.003, 10.35, 2.003, 10.22, 6.514, 10.22, 6.362, 10.03, 6.362, 10.03, 6.514, 10.65, 21.85, 9.691, 21.85, 9.691, 22.61, 10.65, 22.61, 10.56, 1.081, 10.45, 1.082, 10.45, 1.232, 10.56, 1.232, -5.054, 12.37, -5.054, 19.49, -4.293, 19.49, -4.293, 12.37, 8.493, -5.194, 8.493, -5.042, 9.902, -5.042, 9.902, -5.194, 9.258, -8.464, 9.258, -8.313, 10.98, -8.313, 10.98, -8.464, 10.97, -7.895, 10.97, -6.908, 11.13, -6.908, 11.13, -7.895, 9.203, -3.108, 10.19, -3.108, 10.19, -4.517, 9.203, -4.517, 2.921, -1.534, 2.921, -1.757, 1.198, -1.757, 1.198, -1.534, -3.492, 11.07, -1.769, 11.07, -1.769, 10.95, -3.492, 10.95, 13.27, -20.11, 4.554, -20.11, 4.554, -3.484, 13.27, -3.484, -0.872, -7.878, -0.872, -4.573, 0.8508, -4.573, 0.8508, -7.878, 1.384, -10.14, -1.328, -10.14, -1.328, -8.42, 1.384, -8.42, 12.45, -3.398, 3.742, -3.398, 3.742, 10.27, 12.45, 10.27, 3.641, 2.003, 3.641, 4.271, 5.364, 4.271, 5.364, 2.003, 3.742, 21.76, 12.45, 21.76, 12.45, 10.35, 3.742, 10.35, -2.702, 9.963, -0.2901, 9.963, -0.2901, 9.842, -2.702, 9.842, -8.026, -1.052, -7.831, -1.052, -7.831, -1.172, -8.026, -1.172, 10.57, -7.895, 10.42, -7.895, 10.42, -5.483, 10.57, -5.483, 9.402, 1.303, 10.39, 1.303, 10.39, 1.081, 9.402, 1.081, 4.2, -8.927, 4.2, -7.94, 6.612, -7.94, 6.612, -8.927, 7.787, -1.89, 7.787, -1.667, 10.2, -1.667, 10.2, -1.89, 10.62, -1.388, 10.62, 1.024, 10.74, 1.024, 10.74, -1.388, -14.46, -20.19, -14.46, -32.39, -31.09, -32.39, -31.09, -20.19, -6.912, -10.14, -10.22, -10.14, -10.22, -7.731, -6.912, -7.731, -4.144, -10.14, -6.856, -10.14, -6.856, -7.731, -4.144, -7.731, -5.14, -7.912, -5.14, -20.11, -18.81, -20.11, -18.81, -7.912, -7.749, 1.273, -5.481, 1.273, -5.481, -1.139, -7.749, -1.139, -31.09, -4.342, -31.09, 7.855, -19.68, 7.855, -19.68, -4.342, 9.99, 24.52, -2.207, 24.52, -2.207, 29.16, 9.99, 29.16, 8.8, -7.878, 7.877, -7.878, 7.877, -5.466, 8.8, -5.466, 21.25, 28.75, 12.54, 28.75, 12.54, 33.39, 21.25, 33.39, 10.22, 10.18, 10.22, 9.252, 8.5, 9.252, 8.5, 10.18, -5.361, 3.773, -6.284, 3.773, -6.284, 5.182, -5.361, 5.182, -26.36, 19.43, -26.36, 26.56, -21.72, 26.56, -21.72, 19.43, -9.058, 8.093, -9.174, 8.099, -9.174, 9.017, -9.058, 9.015, -26.36, 26.64, -26.36, 27.6, -21.72, 27.6, -21.72, 26.64, 10.84, -4.47, 10.84, -3.547, 11.03, -3.547, 11.03, -4.47, 7.514, -4.644, 8.436, -4.644, 8.436, -5.407, 7.514, -5.407, 30.37, -15.03, 26.51, -15.03, 26.51, -10.39, 30.37, -10.39, 3.742, 23.06, 3.742, 24.14, 8.383, 24.14, 8.383, 23.06, 6.343, 9.425, 5.42, 9.425, 5.42, 9.639, 6.343, 9.639, 6.365, 10.63, 6.365, 9.708, 5.205, 9.708, 5.205, 10.63, -4.124, 26.04, -9.987, 26.04, -9.987, 30.68, -4.124, 30.68, -9.058, 10.46, -9.174, 10.46, -9.174, 10.61, -9.058, 10.61, 19.28, 19.18, 19.28, 13.31, 18.49, 13.31, 18.49, 19.18, 6.421, 10.96, 6.421, 11.12, 7.581, 11.12, 7.581, 10.96, 6.553, 7.485, 6.394, 7.485, 6.394, 7.699, 6.553, 7.699, 9.975, 6.57, 9.761, 6.57, 9.761, 6.727, 9.975, 6.727, -22.5, 27.69, -26.36, 27.69, -26.36, 28.48, -22.5, 28.48, 7.106, -8.954, 6.948, -8.954, 6.948, -8.191, 7.106, -8.191, -6.679, 10.01, -6.837, 10.01, -6.837, 10.2, -6.679, 10.2, 7.456, 6.858, 8.443, 6.858, 8.443, 4.471, 7.456, 4.471, 10.36, -4.257, 10.25, -4.25, 10.25, -4.093, 10.36, -4.099, 11.0, -1.459, 11.0, -2.447, 10.84, -2.447, 10.84, -1.459, 10.51, 5.177, 10.35, 5.177, 10.35, 6.586, 10.51, 6.586, -7.279, 11.04, -7.279, 10.88, -9.002, 10.88, -9.002, 11.04, -4.16, 12.37, -4.16, 21.08, -3.364, 21.08, -3.364, 12.37, 10.16, 3.626, 10.0, 3.626, 10.0, 6.038, 10.16, 6.038, 25.55, -4.342, 13.35, -4.342, 13.35, -3.546, 25.55, -3.546, -9.174, 8.035, -9.058, 8.036, -9.058, 7.118, -9.174, 7.112, -14.38, -32.39, -14.38, -20.19, -2.311, -20.19, -2.311, -32.39, -5.28, -2.048, -5.28, 0.3509, -2.868, 0.3509, -2.868, -2.048, -21.48, 20.01, -12.77, 20.01, -12.77, 7.94, -21.48, 7.94, -0.07813, 1.985, -0.07813, 4.384, 1.645, 4.384, 1.645, 1.985, -7.749, 3.773, -7.749, 6.172, -6.34, 6.172, -6.34, 3.773, -12.68, 20.01, -5.559, 20.01, -5.559, 7.94, -12.68, 7.94, 10.74, -7.895, 10.63, -7.876, 10.63, -5.489, 10.74, -5.496, 5.132, 10.35, 4.144, 10.35, 4.144, 10.57, 5.132, 10.57, -6.603, 10.39, -9.002, 10.39, -9.002, 10.58, -6.603, 10.58, 9.62, -5.479, 9.62, -7.878, 8.856, -7.878, 8.856, -5.479, 30.07, -32.39, 26.21, -32.39, 26.21, -20.32, 30.07, -20.32, 5.132, 6.362, 4.144, 6.362, 4.144, 8.749, 5.132, 8.749, -6.491, 8.627, -6.491, 6.228, -6.705, 6.228, -6.705, 8.627, -10.22, 4.657, -10.22, 7.056, -9.058, 7.056, -9.058, 4.657, 3.656, 12.37, -2.207, 12.37, -2.207, 24.44, 3.656, 24.44, 1.327, 8.977, 1.211, 8.971, 1.211, 9.128, 1.327, 9.135, -2.534, 2.993, -0.1345, 2.993, -0.1345, 1.109, -2.534, 1.109, 21.05, -32.39, 11.53, -32.39, 11.53, -20.32, 21.05, -20.32, -21.57, 29.04, -31.09, 29.04, -31.09, 29.84, -21.57, 29.84, 10.46, 1.569, 10.46, 1.41, 8.573, 1.41, 8.573, 1.569, 9.202, -10.14, 8.279, -10.14, 8.279, -8.26, 9.202, -8.26, -31.09, 19.43, -31.09, 28.96, -26.45, 28.96, -26.45, 19.43, -21.57, 7.94, -31.09, 7.94, -31.09, 19.35, -21.57, 19.35, 1.701, 2.003, 1.701, 4.271, 3.585, 4.271, 3.585, 2.003, 11.44, -22.87, 11.44, -32.39, -2.226, -32.39, -2.226, -22.87, -5.28, 0.4073, -5.28, 3.119, -3.397, 3.119, -3.397, 0.4073, -7.749, -4.501, -7.749, -1.195, -5.866, -1.195, -5.866, -4.501, -5.054, -3.484, 4.469, -3.484, 4.469, -20.11, -5.054, -20.11, -1.177, 11.06, 0.7066, 11.06, 0.7066, 10.94, -1.177, 10.94, -2.824, 3.11, -2.601, 3.11, -2.601, 1.227, -2.824, 1.227, 21.33, 29.87, 30.86, 29.87, 30.86, 28.75, 21.33, 28.75, -2.207, 30.01, 7.317, 30.01, 7.317, 29.25, -2.207, 29.25, -7.806, 7.1, -7.958, 7.1, -7.958, 8.983, -7.806, 8.983, 3.557, 8.743, 3.718, 8.743, 3.718, 8.622, 3.557, 8.622, 2.63, -4.704, 0.9072, -4.704, 0.9072, -4.584, 2.63, -4.584, 1.222, 10.72, -1.177, 10.72, -1.177, 10.88, 1.222, 10.88, -6.506, 10.01, -6.506, 11.0, -6.317, 11.0, -6.317, 10.01, -5.273, 6.532, -6.261, 6.532, -6.261, 8.919, -5.273, 8.919, 5.125, 10.1, 4.967, 10.1, 4.967, 10.26, 5.125, 10.26, 11.2, 0.5788, 11.2, -0.344, 11.04, -0.344, 11.04, 0.5788, -3.726, 8.794, -2.738, 8.794, -2.738, 6.537, -3.726, 6.537, 0.9094, 6.884, -0.07813, 6.884, -0.07813, 9.14, 0.9094, 9.14, 6.365, 10.69, 4.097, 10.69, 4.097, 10.85, 6.365, 10.85, 11.44, -20.9, 11.44, -21.71, -2.226, -21.71, -2.226, -20.9, 1.535, 10.51, -1.177, 10.51, -1.177, 10.67, 1.535, 10.67, -0.187, 10.02, -3.492, 10.02, -3.492, 10.18, -0.187, 10.18, 31.15, -7.3, 30.34, -7.3, 30.34, 9.325, 31.15, 9.325, 3.34, 8.745, 3.501, 8.745, 3.501, 8.622, 3.34, 8.622, 8.192, 9.748, 7.968, 9.748, 7.968, 9.909, 8.192, 9.909, 9.474, 8.954, 10.46, 8.954, 10.46, 8.732, 9.474, 8.732, 10.46, 6.784, 9.474, 6.784, 9.474, 7.702, 10.46, 7.702, 10.59, -3.506, 10.59, -3.657, 10.43, -3.657, 10.43, -3.506, -6.261, 5.488, -6.261, 6.476, -3.558, 6.476, -3.558, 5.488, 10.19, -1.611, 7.787, -1.611, 7.787, -1.416, 10.19, -1.416, 10.0, -8.135, 9.842, -8.135, 9.842, -7.94, 10.0, -7.94, 11.06, -8.147, 10.07, -8.147, 10.07, -7.952, 11.06, -7.952, 19.47, 19.26, 18.49, 19.26, 18.49, 23.9, 19.47, 23.9, 10.82, 5.177, 10.82, 6.099, 11.02, 6.099, 11.02, 5.177, 11.17, -8.984, 11.17, -10.14, 11.05, -10.14, 11.05, -8.984, 4.91, 10.25, 4.91, 10.1, 4.715, 10.1, 4.715, 10.25, 10.98, 10.57, 10.98, 9.585, 10.79, 9.585, 10.79, 10.57, -9.23, 10.98, -10.22, 10.98, -10.22, 11.13, -9.23, 11.13, 7.347, -2.048, 7.124, -2.048, 7.124, -1.853, 7.347, -1.853, -8.278, -1.05, -8.083, -1.05, -8.083, -1.172, -8.278, -1.172, -26.7, 29.99, -26.7, 30.97, -10.07, 30.97, -10.07, 29.99, 7.457, -4.839, 4.152, -4.839, 4.152, -4.644, 7.457, -4.644, 4.413, 10.1, 1.701, 10.1, 1.701, 10.29, 4.413, 10.29, -2.226, -22.78, -2.226, -21.79, 11.44, -21.79, 11.44, -22.78, 3.969, 10.62, 1.701, 10.62, 1.701, 10.81, 3.969, 10.81, 10.89, 7.771, 10.89, 6.784, 10.69, 6.784, 10.69, 7.771, 1.155, 6.884, 0.9658, 6.884, 0.9658, 9.14, 1.155, 9.14, 4.053, 8.45, 3.864, 8.45, 3.864, 8.673, 4.053, 8.673, 7.327, -5.41, 7.113, -5.41, 7.113, -5.188, 7.327, -5.188, -3.126, 0.4073, -3.341, 0.4073, -3.341, 3.11, -3.126, 3.11, -5.595, 1.33, -5.809, 1.33, -5.809, 3.586, -5.595, 3.586, 5.82, 10.9, 4.097, 10.9, 4.097, 11.05, 5.82, 11.05, 10.3, 1.625, 8.573, 1.625, 8.573, 1.847, 10.3, 1.847, 10.3, 10.32, 7.887, 10.32, 7.887, 10.47, 10.3, 10.47, 1.387, 4.441, 1.387, 6.853, 1.609, 6.853, 1.609, 4.441, 4.659, 10.1, 4.47, 10.1, 4.47, 10.25, 4.659, 10.25, 9.902, -5.407, 8.493, -5.407, 8.493, -5.25, 9.902, -5.25, -0.5653, 3.049, -0.7545, 3.049, -0.7545, 5.436, -0.5653, 5.436, 4.088, 10.56, 4.088, 10.35, 1.701, 10.35, 1.701, 10.56, 8.808, 10.9, 8.808, 10.74, 6.421, 10.74, 6.421, 10.9, 10.59, -3.871, 10.43, -3.871, 10.43, -3.714, 10.59, -3.714, 11.22, -3.491, 11.06, -3.491, 11.06, -2.573, 11.22, -2.573, -1.236, 10.65, -1.236, 10.49, -3.492, 10.49, -3.492, 10.65, 1.375, -8.203, 1.214, -8.203, 1.214, -7.981, 1.375, -7.981, 10.59, -3.449, 10.43, -3.449, 10.43, -3.299, 10.59, -3.299, -5.343, 1.33, -5.539, 1.33, -5.539, 3.716, -5.343, 3.716, 8.164, 9.965, 7.968, 9.965, 7.968, 10.12, 8.164, 10.12, 10.23, 6.155, 10.03, 6.155, 10.03, 6.306, 10.23, 6.306, 7.599, -2.048, 7.404, -2.048, 7.404, -1.826, 7.599, -1.826, -3.978, 6.532, -4.173, 6.532, -4.173, 8.788, -3.978, 8.788, 1.701, 6.362, 1.701, 7.35, 4.088, 7.35, 4.088, 6.362, 1.44, -8.927, 1.44, -7.94, 4.143, -7.94, 4.143, -8.927, 9.146, -4.517, 8.159, -4.517, 8.159, -2.261, 9.146, -2.261, 26.13, -32.39, 21.14, -32.39, 21.14, -20.32, 26.13, -20.32, 11.19, -0.4004, 11.19, -1.388, 11.04, -1.388, 11.04, -0.4004, 8.443, 6.914, 7.456, 6.914, 7.456, 9.17, 8.443, 9.17, 9.487, 4.471, 8.5, 4.471, 8.5, 6.727, 9.487, 6.727, 11.11, 2.981, 11.11, 1.993, 10.95, 1.993, 10.95, 2.981, -2.534, 8.781, -2.534, 9.768, -0.8109, 9.768, -0.8109, 8.781, 8.159, -1.982, 9.146, -1.982, 9.146, -2.204, 8.159, -2.204, -0.7545, 8.781, -0.7545, 9.768, -0.5402, 9.768, -0.5402, 8.781, -9.23, 10.73, -10.22, 10.73, -10.22, 10.93, -9.23, 10.93, -4.538, 9.963, -4.538, 8.975, -6.261, 8.975, -6.261, 9.963, -9.23, 10.46, -10.22, 10.46, -10.22, 10.67, -9.23, 10.67, 26.51, -20.11, 26.51, -15.12, 31.15, -15.12, 31.15, -20.11, -2.759, 9.963, -2.759, 8.975, -4.481, 8.975, -4.481, 9.963, 11.1, 7.771, 11.1, 6.784, 10.94, 6.784, 10.94, 7.771, 11.03, 9.585, 11.03, 10.57, 11.19, 10.57, 11.19, 9.585, 9.478, 2.003, 8.49, 2.003, 8.49, 4.259, 9.478, 4.259, 10.76, 6.164, 10.76, 5.177, 10.57, 5.177, 10.57, 6.164, -0.5022, 5.492, -1.49, 5.492, -1.49, 7.905, -0.5022, 7.905, 7.538, 1.027, 8.526, 1.027, 8.526, -1.359, 7.538, -1.359, 3.409, 8.805, 3.409, 9.793, 5.132, 9.793, 5.132, 8.805, 11.1, 8.815, 11.1, 7.828, 10.94, 7.828, 10.94, 8.815, -8.014, 7.1, -9.002, 7.1, -9.002, 9.356, -8.014, 9.356, 4.802, -10.14, 4.802, -9.156, 7.188, -9.156, 7.188, -10.14, 7.456, 9.449, 8.443, 9.449, 8.443, 9.227, 7.456, 9.227, 11.01, -6.43, 11.01, -5.442, 11.16, -5.442, 11.16, -6.43, -9.23, 7.112, -10.22, 7.112, -10.22, 9.368, -9.23, 9.368, 3.864, 7.406, 3.864, 8.394, 4.086, 8.394, 4.086, 7.406, 8.248, 9.505, 8.248, 9.693, 8.443, 9.693, 8.443, 9.505, 7.482, 1.931, 7.482, 0.9534, 6.322, 0.9534, 6.322, 1.931, 10.87, 4.071, 10.87, 5.05, 11.03, 5.05, 11.03, 4.071, 8.436, 9.993, 8.248, 9.993, 8.248, 10.15, 8.436, 10.15, 7.399, 7.929, 6.421, 7.929, 6.421, 9.651, 7.399, 9.651, -1.609, 10.89, -1.609, 10.71, -3.492, 10.71, -3.492, 10.89, 9.864, -7.878, 9.676, -7.878, 9.676, -5.466, 9.864, -5.466, 10.99, -9.165, 10.99, -10.14, 10.81, -10.14, 10.81, -9.165, -6.261, 10.75, -6.261, 10.94, -4.538, 10.94, -4.538, 10.75, 10.89, 2.981, 10.89, 2.003, 10.7, 2.003, 10.7, 2.981, 10.36, -7.895, 10.25, -7.861, 10.25, -4.573, 10.36, -4.59, 10.98, 1.659, 10.98, 0.681, 10.8, 0.681, 10.8, 1.659, 3.807, 7.406, 3.62, 7.406, 3.62, 8.566, 3.807, 8.566, 1.602, 8.876, 1.602, 8.689, 1.387, 8.689, 1.387, 8.876, 8.223, -10.14, 7.245, -10.14, 7.245, -8.26, 8.223, -8.26, 7.83, 10.69, 7.83, 9.708, 6.421, 9.708, 6.421, 10.69, 10.3, 3.164, 10.3, 2.977, 9.534, 2.977, 9.534, 3.164, 8.437, 9.937, 8.437, 9.749, 8.248, 9.749, 8.248, 9.937, -7.08, 8.975, -7.08, 9.953, -6.317, 9.953, -6.317, 8.975, -9.058, 9.089, -9.174, 9.073, -9.174, 9.26, -9.058, 9.277, 8.434, 2.003, 7.456, 2.003, 7.456, 4.415, 8.434, 4.415, -0.1361, 6.207, -0.3237, 6.207, -0.3237, 7.616, -0.1361, 7.616, -8.809, 4.6, -8.809, 1.483, -10.22, 1.483, -10.22, 4.6, 20.48, -20.11, 13.35, -20.11, 13.35, -4.427, 20.48, -4.427, -7.817, 1.483, -7.933, 1.483, -7.933, 4.584, -7.817, 4.6, 30.6, 10.35, 29.64, 10.35, 29.64, 26.04, 30.6, 26.04, -2.812, -2.048, -2.812, 1.069, -2.623, 1.069, -2.623, -2.048, -7.989, 4.6, -7.989, 1.483, -8.752, 1.483, -8.752, 4.6, -5.339, -7.826, -9.198, -7.826, -9.198, 7.855, -5.339, 7.855, 29.21, -6.356, 28.13, -6.356, 28.13, 9.325, 29.21, 9.325, 7.269, -5.11, 4.152, -5.11, 4.152, -4.896, 7.269, -4.896, 5.106, -1.359, 5.106, 1.758, 6.266, 1.758, 6.266, -1.359, 26.42, -20.11, 20.56, -20.11, 20.56, -4.427, 26.42, -4.427, 3.656, -3.398, -5.054, -3.398, -5.054, 12.28, 3.656, 12.28, 2.63, -4.761, 2.63, -7.878, 0.9072, -7.878, 0.9072, -4.761, -31.09, -4.427, -18.89, -4.427, -18.89, -20.11, -31.09, -20.11, -5.337, -4.557, -5.337, -7.675, -7.749, -7.675, -7.749, -4.557, -0.9284, -4.573, -0.9284, -7.691, -2.812, -7.691, -2.812, -4.573, -9.283, -7.826, -18.81, -7.826, -18.81, 7.855, -9.283, 7.855, -4.088, -7.772, -0.97, -7.772, -0.97, -7.933, -4.088, -7.933, 32.05, -20.11, 31.24, -20.11, 31.24, -4.427, 32.05, -4.427, -2.292, 12.37, -3.279, 12.37, -3.279, 28.05, -2.292, 28.05, 9.786, -8.135, 6.668, -8.135, 6.668, -7.94, 9.786, -7.94, 10.36, -4.517, 10.25, -4.5, 10.25, -4.313, 10.36, -4.329, 8.192, 9.505, 7.997, 9.505, 7.997, 9.692, 8.192, 9.692, -6.894, 10.17, -6.894, 10.01, -7.08, 10.01, -7.08, 10.17, 10.75, 10.74, 8.864, 10.74, 8.864, 10.93, 10.75, 10.93, 9.947, 6.038, 9.947, 3.626, 9.761, 3.626, 9.761, 6.038, 1.387, 6.909, 1.387, 8.632, 1.574, 8.632, 1.574, 6.909, 9.652, -4.986, 8.493, -4.986, 8.493, -4.799, 9.652, -4.799, 1.602, 8.933, 1.387, 8.933, 1.387, 9.119, 1.602, 9.119, 10.3, 3.221, 9.534, 3.221, 9.534, 3.408, 10.3, 3.408, 9.898, -4.986, 9.709, -4.986, 9.709, -4.799, 9.898, -4.799, 10.29, -10.14, 10.29, -8.734, 10.48, -8.734, 10.48, -10.14, 10.99, 0.6246, 10.99, -0.3535, 10.8, -0.3535, 10.8, 0.6246, 11.03, 4.015, 11.03, 3.037, 10.87, 3.037, 10.87, 4.015, -0.07813, 9.196, -0.07813, 10.17, 1.645, 10.17, 1.645, 9.196, 10.8, -1.388, 10.8, -0.4099, 10.99, -0.4099, 10.99, -1.388, -10.22, 9.425, -10.22, 10.4, -9.058, 10.4, -9.058, 9.425, 10.89, 8.806, 10.89, 7.828, 10.69, 7.828, 10.69, 8.806, 3.167, 0.9534, 3.167, 1.931, 5.05, 1.931, 5.05, 0.9534, 8.102, -4.517, 7.124, -4.517, 7.124, -2.105, 8.102, -2.105, 10.24, -10.14, 9.258, -10.14, 9.258, -8.734, 10.24, -8.734, 8.517, 1.084, 7.538, 1.084, 7.538, 1.847, 8.517, 1.847, -0.2696, 9.759, -0.2696, 8.781, -0.4838, 8.781, -0.4838, 9.759, 10.73, 10.56, 10.73, 9.585, 10.52, 9.585, 10.52, 10.56])
me_cube_001.materials.append(mat_material)
me_cube_001.materials.append(mat_material_001)
me_cube_001.materials.append(None)
me_cube_001.use_mirror_vertex_groups = False
me_cube_001.update()
me_cube_002 = bpy.data.meshes.new('Cube.002')
me_cube_002.from_pydata([(32.91, 1.42, -41.49), (32.91, 1.42, 59.05), (-32.91, 1.42, -41.49), (-32.91, 1.42, 59.05), (32.91, 2.172, -41.27), (32.91, 2.172, 58.78), (-32.91, 2.172, -41.27), (-32.91, 2.172, 58.78)], [], [(3, 2, 0, 1), (7, 5, 4, 6), (0, 2, 6, 4), (3, 1, 5, 7), (3, 7, 6, 2), (0, 4, 5, 1)])
me_cube_002.polygons.foreach_set('material_index', [1, 1, 1, 1, 1, 1])
_uv = me_cube_002.uv_layers.new(name='UVMap')
_uv.uv.foreach_set('vector', [39.39, -66.89, -42.3, -66.89, -42.3, -13.43, 39.39, -13.43, 11.17, -13.39, -42.3, -13.39, -42.3, 67.89, 11.17, 67.89, 42.93, -22.72, 42.93, -66.89, 42.16, -66.89, 42.16, -22.72, 41.35, -66.89, 41.35, -22.31, 42.13, -22.3, 42.13, -66.89, 40.35, -66.89, 39.42, -66.56, 39.42, -13.38, 40.35, -13.26, 41.32, -66.89, 40.38, -66.63, 40.39, -13.51, 41.32, -13.36])
me_cube_002.materials.append(mat_material)
me_cube_002.materials.append(mat_material_001)
me_cube_002.materials.append(None)
me_cube_002.use_mirror_vertex_groups = False
me_cube_002.update()
me_cube_003 = bpy.data.meshes.new('Cube.003')
me_cube_003.from_pydata([(22.91, -5.378, 41.64), (22.91, -4.9, 41.44), (22.91, -14.03, 21.11), (22.91, -13.55, 20.91), (32.56, -5.378, 41.64), (32.56, -4.9, 41.44), (32.56, -14.03, 21.11), (32.56, -13.55, 20.91)], [], [(0, 1, 3, 2), (2, 3, 7, 6), (6, 7, 5, 4), (4, 5, 1, 0), (2, 6, 4, 0), (7, 3, 1, 5)])
_uv = me_cube_003.uv_layers.new(name='UVMap')
_uv.uv.foreach_set('vector', [8.816, -9.643, 9.277, -9.643, 9.277, 10.17, 8.816, 10.17, -0.2484, 10.18, -0.2484, 10.64, -8.83, 10.64, -8.83, 10.18, 8.808, 10.17, 8.347, 10.17, 8.347, -9.643, 8.808, -9.643, 9.745, -1.062, 9.284, -1.062, 9.284, -9.643, 9.745, -9.643, -0.2484, 10.17, -8.83, 10.17, -8.83, -9.643, -0.2484, -9.643, 8.34, 10.17, -0.2412, 10.17, -0.2412, -9.643, 8.34, -9.643])
me_cube_003.materials.append(mat_material_001)
me_cube_003.update()
me_cube_004 = bpy.data.meshes.new('Cube.004')
me_cube_004.from_pydata([(0.0, -1.907e-06, 6.594), (0.0, 6.916, 6.594), (0.0, 0.0, 0.0), (0.0, 6.916, 3.815e-06), (0.349, -1.907e-06, 6.594), (0.349, 6.916, 6.594), (0.349, 0.0, 0.0), (0.349, 6.916, 3.815e-06)], [], [(0, 1, 3, 2), (2, 3, 7, 6), (6, 7, 5, 4), (4, 5, 1, 0), (2, 6, 4, 0), (7, 3, 1, 5)])
_uv = me_cube_004.uv_layers.new(name='UVMap')
_uv.uv.foreach_set('vector', [0.9908, -0.01219, 0.9908, 1.009, 0.01685, 1.009, 0.01685, -0.01219, 0.9788, 0.000142, 0.9788, 0.4999, 0.9536, 0.4999, 0.9536, 0.000142, 1.965, -0.01219, 1.965, 1.009, 0.9913, 1.009, 0.9913, -0.01219, 0.000142, 0.9999, 0.000142, 0.5001, 0.02536, 0.5001, 0.02536, 0.9999, 0.5021, 0.5001, 0.5021, 0.5254, 0.02564, 0.5254, 0.02564, 0.5001, 0.5276, 0.9766, 0.5024, 0.9766, 0.5024, 0.5001, 0.5276, 0.5001])
me_cube_004.materials.append(mat_material_002)
me_cube_004.update()
me_cube_005 = bpy.data.meshes.new('Cube.005')
me_cube_005.from_pydata([(-2.149e-06, -1.907e-06, -6.594), (-2.149e-06, 6.916, -6.594), (0.0, 0.0, 0.0), (-1.243e-12, 6.916, -3.815e-06), (-0.349, -1.907e-06, -6.594), (-0.349, 6.916, -6.594), (-0.349, 0.0, 1.137e-07), (-0.349, 6.916, -3.701e-06)], [], [(0, 1, 3, 2), (2, 3, 7, 6), (6, 7, 5, 4), (4, 5, 1, 0), (2, 6, 4, 0), (7, 3, 1, 5)])
_uv = me_cube_005.uv_layers.new(name='UVMap')
_uv.uv.foreach_set('vector', [0.9908, -0.01219, 0.9908, 1.009, 0.01685, 1.009, 0.01685, -0.01219, 0.9788, 0.000142, 0.9788, 0.4999, 0.9536, 0.4999, 0.9536, 0.000142, 1.965, -0.01219, 1.965, 1.009, 0.9913, 1.009, 0.9913, -0.01219, 0.000142, 0.9999, 0.000142, 0.5001, 0.02536, 0.5001, 0.02536, 0.9999, 0.5021, 0.5001, 0.5021, 0.5254, 0.02564, 0.5254, 0.02564, 0.5001, 0.5276, 0.9766, 0.5024, 0.9766, 0.5024, 0.5001, 0.5276, 0.5001])
me_cube_005.materials.append(mat_material_002)
me_cube_005.update()
me_cube_006 = bpy.data.meshes.new('Cube.006')
me_cube_006.from_pydata([(3.795e-06, -1.907e-06, 5.496), (3.795e-06, 6.916, 5.496), (0.0, 0.0, 0.0), (2.196e-12, 6.916, 3.18e-06), (0.349, -1.907e-06, 5.496), (0.349, 6.916, 5.496), (0.349, 0.0, -2.153e-07), (0.349, 6.916, 2.964e-06)], [], [(0, 1, 3, 2), (2, 3, 7, 6), (6, 7, 5, 4), (4, 5, 1, 0), (2, 6, 4, 0), (7, 3, 1, 5)])
_uv = me_cube_006.uv_layers.new(name='UVMap')
_uv.uv.foreach_set('vector', [0.9908, -0.01219, 0.9908, 1.009, 0.01685, 1.009, 0.01685, -0.01219, 0.9788, 0.000142, 0.9788, 0.4999, 0.9536, 0.4999, 0.9536, 0.000142, 1.965, -0.01219, 1.965, 1.009, 0.9913, 1.009, 0.9913, -0.01219, 0.000142, 0.9999, 0.000142, 0.5001, 0.02536, 0.5001, 0.02536, 0.9999, 0.5021, 0.5001, 0.5021, 0.5254, 0.02564, 0.5254, 0.02564, 0.5001, 0.5276, 0.9766, 0.5024, 0.9766, 0.5024, 0.5001, 0.5276, 0.5001])
me_cube_006.materials.append(mat_material_002)
me_cube_006.update()
me_cube_007 = bpy.data.meshes.new('Cube.007')
me_cube_007.from_pydata([(3.854e-06, -1.907e-06, 5.677), (3.854e-06, 6.916, 5.677), (0.0, 0.0, 0.0), (2.23e-12, 6.916, 3.284e-06), (0.349, -1.907e-06, 5.677), (0.349, 6.916, 5.677), (0.349, 0.0, -2.187e-07), (0.349, 6.916, 3.066e-06)], [], [(0, 1, 3, 2), (2, 3, 7, 6), (6, 7, 5, 4), (4, 5, 1, 0), (2, 6, 4, 0), (7, 3, 1, 5)])
_uv = me_cube_007.uv_layers.new(name='UVMap')
_uv.uv.foreach_set('vector', [0.9908, -0.01219, 0.9908, 1.009, 0.01685, 1.009, 0.01685, -0.01219, 0.9788, 0.000142, 0.9788, 0.4999, 0.9536, 0.4999, 0.9536, 0.000142, 1.965, -0.01219, 1.965, 1.009, 0.9913, 1.009, 0.9913, -0.01219, 0.000142, 0.9999, 0.000142, 0.5001, 0.02536, 0.5001, 0.02536, 0.9999, 0.5021, 0.5001, 0.5021, 0.5254, 0.02564, 0.5254, 0.02564, 0.5001, 0.5276, 0.9766, 0.5024, 0.9766, 0.5024, 0.5001, 0.5276, 0.5001])
me_cube_007.materials.append(mat_material_002)
me_cube_007.update()
me_cube_008 = bpy.data.meshes.new('Cube.008')
me_cube_008.from_pydata([(-2.149e-06, -1.907e-06, -6.594), (-2.149e-06, 6.916, -6.594), (0.0, 0.0, 0.0), (-1.243e-12, 6.916, -3.815e-06), (-0.349, -1.907e-06, -6.594), (-0.349, 6.916, -6.594), (-0.349, 0.0, 1.137e-07), (-0.349, 6.916, -3.701e-06)], [], [(0, 1, 3, 2), (2, 3, 7, 6), (6, 7, 5, 4), (4, 5, 1, 0), (2, 6, 4, 0), (7, 3, 1, 5)])
_uv = me_cube_008.uv_layers.new(name='UVMap')
_uv.uv.foreach_set('vector', [0.9908, -0.01219, 0.9908, 1.009, 0.01685, 1.009, 0.01685, -0.01219, 0.9788, 0.000142, 0.9788, 0.4999, 0.9536, 0.4999, 0.9536, 0.000142, 1.965, -0.01219, 1.965, 1.009, 0.9913, 1.009, 0.9913, -0.01219, 0.000142, 0.9999, 0.000142, 0.5001, 0.02536, 0.5001, 0.02536, 0.9999, 0.5021, 0.5001, 0.5021, 0.5254, 0.02564, 0.5254, 0.02564, 0.5001, 0.5276, 0.9766, 0.5024, 0.9766, 0.5024, 0.5001, 0.5276, 0.5001])
me_cube_008.materials.append(mat_material_002)
me_cube_008.update()
me_cube_009 = bpy.data.meshes.new('Cube.009')
me_cube_009.from_pydata([(5.888, -1.907e-06, 1.848e-06), (5.888, 6.916, 1.848e-06), (0.0, 0.0, 0.0), (3.407e-06, 6.916, 1.069e-12), (5.888, -1.907e-06, -0.349), (5.888, 6.916, -0.349), (1.096e-07, 0.0, -0.349), (3.516e-06, 6.916, -0.349)], [], [(0, 1, 3, 2), (2, 3, 7, 6), (6, 7, 5, 4), (4, 5, 1, 0), (2, 6, 4, 0), (7, 3, 1, 5)])
_uv = me_cube_009.uv_layers.new(name='UVMap')
_uv.uv.foreach_set('vector', [0.9908, -0.01219, 0.9908, 1.009, 0.01685, 1.009, 0.01685, -0.01219, 0.9788, 0.000142, 0.9788, 0.4999, 0.9536, 0.4999, 0.9536, 0.000142, 1.965, -0.01219, 1.965, 1.009, 0.9913, 1.009, 0.9913, -0.01219, 0.000142, 0.9999, 0.000142, 0.5001, 0.02536, 0.5001, 0.02536, 0.9999, 0.5021, 0.5001, 0.5021, 0.5254, 0.02564, 0.5254, 0.02564, 0.5001, 0.5276, 0.9766, 0.5024, 0.9766, 0.5024, 0.5001, 0.5276, 0.5001])
me_cube_009.materials.append(mat_material_002)
me_cube_009.update()

# ---- objects
ob_cube = bpy.data.objects.new('Cube', me_cube)
ob_cube_001 = bpy.data.objects.new('Cube.001', me_cube_001)
ob_cube_002 = bpy.data.objects.new('Cube.002', me_cube_002)
ob_cube_003 = bpy.data.objects.new('Cube.003', me_cube_003)
ob_cube_004 = bpy.data.objects.new('Cube.004', me_cube_004)
ob_cube_005 = bpy.data.objects.new('Cube.005', me_cube_005)
ob_cube_006 = bpy.data.objects.new('Cube.006', me_cube_006)
ob_cube_007 = bpy.data.objects.new('Cube.007', me_cube_007)
ob_cube_008 = bpy.data.objects.new('Cube.008', me_cube_008)
ob_cube_009 = bpy.data.objects.new('Cube.009', me_cube_009)

# ---- transforms, parenting, visibility, modifiers, constraints
ob_cube.location = (0.0, 0.0, 0.0)
ob_cube.lock_rotations_4d = False
ob_cube.empty_display_type = 'ARROWS'
ob_cube.lineart.crease_threshold = 0.0
ob_cube_001.location = (0.0, 0.0, 0.0)
ob_cube_001.lock_rotations_4d = False
ob_cube_001.empty_display_type = 'ARROWS'
ob_cube_001.lineart.crease_threshold = 0.0
ob_cube_002.location = (0.0, 0.0, 0.0)
ob_cube_002.lock_rotations_4d = False
ob_cube_002.empty_display_type = 'ARROWS'
ob_cube_002.lineart.crease_threshold = 0.0
ob_cube_003.location = (0.0, 0.0, 0.0)
ob_cube_004.location = (-33.24, -12.7, 50.02)
ob_cube_005.location = (-10.05, -12.7, 47.08)
ob_cube_006.location = (-9.954, -12.7, -24.79)
ob_cube_007.location = (9.999, -12.7, -37.59)
ob_cube_007.scale = (1.0, 1.0, 0.8638)
ob_cube_008.location = (8.111, -5.361, 8.729)
ob_cube_009.location = (17.05, -5.361, 9.32)

# ---- collection membership
col_collection.objects.link(ob_cube)
col_collection.objects.link(ob_cube_001)
col_collection.objects.link(ob_cube_002)
col_collection.objects.link(ob_cube_003)
col_collection.objects.link(ob_cube_004)
col_collection.objects.link(ob_cube_005)
col_collection.objects.link(ob_cube_006)
col_collection.objects.link(ob_cube_007)
col_collection.objects.link(ob_cube_008)
col_collection.objects.link(ob_cube_009)

# ---- scene / render settings (as saved in the file)
scene.frame_start = 1; scene.frame_end = 250; scene.frame_set(1)
scene.render.engine = 'BLENDER_EEVEE_NEXT'
scene.cycles.sampling_pattern = 'TABULATED_SOBOL'
scene.cycles.use_light_tree = False
scene.view_settings.view_transform = 'Filmic'
bpy.context.view_layer.update()

# ---- added for rendering (the .blend has no active camera and no usable light): camera, sun
cam_auto = bpy.data.cameras.new('AutoCamera')
cam_auto.lens = 50.0
cam_auto.sensor_width = 36.0
cam_auto.clip_end = 1984.53
ob_auto_camera = bpy.data.objects.new('AutoCamera', cam_auto)
scene.collection.objects.link(ob_auto_camera)
ob_auto_camera.location = (113.079, -141.625, 99.2711)
ob_auto_camera.rotation_euler = (1.09748, -7.21219e-08, 0.694738)
scene.camera = ob_auto_camera
light_auto_sun = bpy.data.lights.new('AutoSun', 'SUN')
light_auto_sun.energy = 3.0
light_auto_sun.angle = 0.0523599
ob_auto_sun = bpy.data.objects.new('AutoSun', light_auto_sun)
scene.collection.objects.link(ob_auto_sun)
ob_auto_sun.rotation_euler = (0.872665, 0.174533, 0.523599)
bpy.context.view_layer.update()
